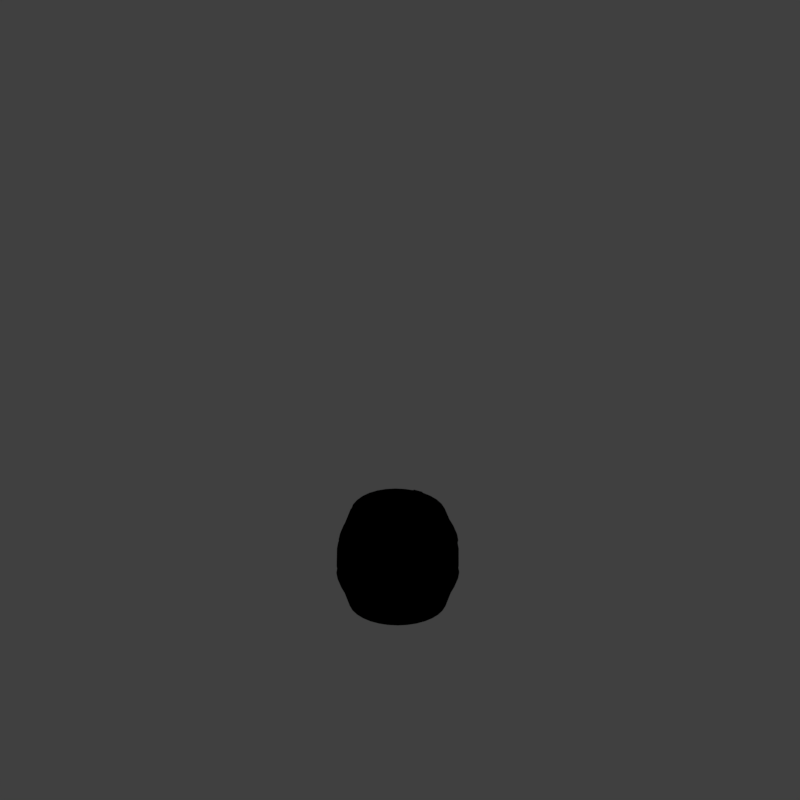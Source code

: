 # Source: tbr1.blend  (saved by Blender 2.79.0; exported with 4.5.12 LTS)
import bpy
from mathutils import Matrix  # noqa: F401  (used for matrix-valued properties, if any)

bpy.ops.wm.read_factory_settings(use_empty=True)
scene = bpy.context.scene
scene.name = 'Scene'

# ---- collections
col_collection_1 = bpy.data.collections.new('Collection 1'); scene.collection.children.link(col_collection_1)

# ---- materials (node trees are filled in below, after node groups)
mat_metal = bpy.data.materials.new('Metal')
mat_metal.alpha_threshold = 0.0
mat_metal.use_transparent_shadow = False
mat_metal.diffuse_color = (0.5382, 0.5382, 0.5382, 1.0)
mat_metal.roughness = 0.5
mat_wood = bpy.data.materials.new('Wood')
mat_wood.alpha_threshold = 0.0
mat_wood.use_transparent_shadow = False
mat_wood.diffuse_color = (1.0, 0.2907, 0.1604, 1.0)
mat_wood.roughness = 0.5
mat_wood.specular_intensity = 0.1

# ---- node groups
ng_auto_smooth = bpy.data.node_groups.new('Auto Smooth', 'GeometryNodeTree')
_s = ng_auto_smooth.interface.new_socket(name='Geometry', in_out='OUTPUT', socket_type='NodeSocketGeometry')
_s = ng_auto_smooth.interface.new_socket(name='Geometry', in_out='INPUT', socket_type='NodeSocketGeometry')
_s = ng_auto_smooth.interface.new_socket(name='Angle', in_out='INPUT', socket_type='NodeSocketFloat')
_s.subtype = 'ANGLE'
_s.min_value = 0.0
_s.max_value = 3.142
ng_auto_smooth.is_modifier = True
_N = ng_auto_smooth.nodes; _L = ng_auto_smooth.links
n0 = _N.new('NodeGroupOutput'); n0.name = 'Group Output'; n0.location = (480, -100)
n1 = _N.new('NodeGroupInput'); n1.name = 'Group Input'; n1.location = (-420, -300)
n2 = _N.new('NodeGroupInput'); n2.name = 'Group Input.001'; n2.location = (-60, -100)
n3 = _N.new('GeometryNodeSetShadeSmooth'); n3.name = 'Set Shade Smooth'; n3.location = (120, -100)
n3.domain = 'EDGE'
n4 = _N.new('GeometryNodeSetShadeSmooth'); n4.name = 'Set Shade Smooth.001'; n4.location = (300, -100)
n5 = _N.new('GeometryNodeInputMeshEdgeAngle'); n5.name = 'Edge Angle'; n5.location = (-420, -220)
n6 = _N.new('GeometryNodeInputEdgeSmooth'); n6.name = 'Is Edge Smooth'; n6.location = (-60, -160)
n7 = _N.new('GeometryNodeInputShadeSmooth'); n7.name = 'Is Face Smooth'; n7.location = (-240, -340)
n8 = _N.new('FunctionNodeBooleanMath'); n8.name = 'Boolean Math'; n8.location = (-60, -220)
n9 = _N.new('FunctionNodeCompare'); n9.name = 'Compare'; n9.location = (-240, -180)
n9.operation = 'LESS_EQUAL'
_L.new(n5.outputs[0], n9.inputs[0])
_L.new(n4.outputs[0], n0.inputs[0])
_L.new(n1.outputs[1], n9.inputs[1])
_L.new(n9.outputs[0], n8.inputs[0])
_L.new(n7.outputs[0], n8.inputs[1])
_L.new(n2.outputs[0], n3.inputs[0])
_L.new(n6.outputs[0], n3.inputs[1])
_L.new(n3.outputs[0], n4.inputs[0])
_L.new(n8.outputs[0], n3.inputs[2])
n0.is_active_output = True

# ---- material node trees

# ---- world
world_world = bpy.data.worlds.new('World'); scene.world = world_world
world_world.color = (0.05088, 0.05088, 0.05088)
world_world.use_sun_shadow = False
world_world.sun_shadow_jitter_overblur = 0.0
world_world.cycles.sampling_method = 'MANUAL'
world_world.light_settings.distance = 0.0

# ---- cameras
cam_camera = bpy.data.cameras.new('Camera')
cam_camera.type = 'ORTHO'
cam_camera.sensor_fit = 'HORIZONTAL'
cam_camera.clip_start = 220.0
cam_camera.clip_end = 340.0
cam_camera.lens = 35.0
cam_camera.sensor_width = 1.0
cam_camera.sensor_height = 18.0
cam_camera.ortho_scale = 8.486
cam_camera.shift_y = 0.25
cam_camera.dof.focus_distance = 0.0
cam_camera.dof.aperture_fstop = 128.0
cam_camera.dof.aperture_blades = 6

# ---- lights
light_lightdome = bpy.data.lights.new('LightDome', 'SUN')
light_lightdome.transmission_factor = 0.0
light_lightdome.angle = 0.1993
light_lightdome.energy = 0.1
light_lightdome.shadow_buffer_clip_start = 0.5
light_lightdome.shadow_soft_size = 0.1
light_lightdome.shadow_cascade_max_distance = 1000.0
light_fillerlight = bpy.data.lights.new('FillerLight', 'SUN')
light_fillerlight.transmission_factor = 0.0
light_fillerlight.angle = 0.1993
light_fillerlight.energy = 0.5
light_fillerlight.shadow_buffer_clip_start = 0.5
light_fillerlight.shadow_soft_size = 0.1
light_fillerlight.shadow_cascade_max_distance = 1000.0
light_mainlight = bpy.data.lights.new('MainLight', 'SUN')
light_mainlight.transmission_factor = 0.0
light_mainlight.angle = 0.9273
light_mainlight.energy = 1.3
light_mainlight.shadow_buffer_clip_start = 0.5
light_mainlight.shadow_soft_size = 0.5
light_mainlight.shadow_cascade_max_distance = 1000.0

# ---- meshes
me_cylinder_002 = bpy.data.meshes.new('Cylinder.002')
me_cylinder_002.from_pydata([(0.2328, 0.01891, 0.9536), (0.2328, 0.01891, 0.9898), (0.247, 0.01751, 0.9536), (0.247, 0.01751, 0.9898), (0.2607, 0.01336, 0.9536), (0.2607, 0.01336, 0.9898), (0.2733, 0.006623, 0.9536), (0.2733, 0.006623, 0.9898), (0.2843, -0.002442, 0.9536), (0.2843, -0.002442, 0.9898), (0.2934, -0.01349, 0.9536), (0.2934, -0.01349, 0.9898), (0.3001, -0.02609, 0.9536), (0.3001, -0.02609, 0.9898), (0.3043, -0.03976, 0.9536), (0.3043, -0.03976, 0.9898), (0.3057, -0.05398, 0.9536), (0.3057, -0.05398, 0.9898), (0.3043, -0.0682, 0.9536), (0.3043, -0.0682, 0.9898), (0.3001, -0.08188, 0.9536), (0.3001, -0.08188, 0.9898), (0.2934, -0.09448, 0.9536), (0.2934, -0.09448, 0.9898), (0.2843, -0.1055, 0.9536), (0.2843, -0.1055, 0.9898), (0.2733, -0.1146, 0.9536), (0.2733, -0.1146, 0.9898), (0.2607, -0.1213, 0.9536), (0.2607, -0.1213, 0.9898), (0.247, -0.1255, 0.9536), (0.247, -0.1255, 0.9898), (0.2328, -0.1269, 0.9536), (0.2328, -0.1269, 0.9898), (0.2186, -0.1255, 0.9536), (0.2186, -0.1255, 0.9898), (0.2049, -0.1213, 0.9536), (0.2049, -0.1213, 0.9898), (0.1923, -0.1146, 0.9536), (0.1923, -0.1146, 0.9898), (0.1813, -0.1055, 0.9536), (0.1813, -0.1055, 0.9898), (0.1722, -0.09448, 0.9536), (0.1722, -0.09448, 0.9898), (0.1655, -0.08188, 0.9536), (0.1655, -0.08188, 0.9898), (0.1613, -0.0682, 0.9536), (0.1613, -0.0682, 0.9898), (0.1599, -0.05398, 0.9536), (0.1599, -0.05398, 0.9898), (0.1613, -0.03976, 0.9536), (0.1613, -0.03976, 0.9898), (0.1655, -0.02609, 0.9536), (0.1655, -0.02609, 0.9898), (0.1722, -0.01349, 0.9536), (0.1722, -0.01349, 0.9898), (0.1813, -0.002442, 0.9536), (0.1813, -0.002442, 0.9898), (0.1923, 0.006623, 0.9536), (0.1923, 0.006623, 0.9898), (0.2049, 0.01336, 0.9536), (0.2049, 0.01336, 0.9898), (0.2186, 0.01751, 0.9536), (0.2186, 0.01751, 0.9898)], [], [(0, 1, 3, 2), (2, 3, 5, 4), (4, 5, 7, 6), (6, 7, 9, 8), (8, 9, 11, 10), (10, 11, 13, 12), (12, 13, 15, 14), (14, 15, 17, 16), (16, 17, 19, 18), (18, 19, 21, 20), (20, 21, 23, 22), (22, 23, 25, 24), (24, 25, 27, 26), (26, 27, 29, 28), (28, 29, 31, 30), (30, 31, 33, 32), (32, 33, 35, 34), (34, 35, 37, 36), (36, 37, 39, 38), (38, 39, 41, 40), (40, 41, 43, 42), (42, 43, 45, 44), (44, 45, 47, 46), (46, 47, 49, 48), (48, 49, 51, 50), (50, 51, 53, 52), (52, 53, 55, 54), (54, 55, 57, 56), (56, 57, 59, 58), (58, 59, 61, 60), (3, 1, 63, 61, 59, 57, 55, 53, 51, 49, 47, 45, 43, 41, 39, 37, 35, 33, 31, 29, 27, 25, 23, 21, 19, 17, 15, 13, 11, 9, 7, 5), (60, 61, 63, 62), (62, 63, 1, 0), (0, 2, 4, 6, 8, 10, 12, 14, 16, 18, 20, 22, 24, 26, 28, 30, 32, 34, 36, 38, 40, 42, 44, 46, 48, 50, 52, 54, 56, 58, 60, 62)])
me_cylinder_002.polygons.foreach_set('use_smooth', [True] * 34)
_uv = me_cylinder_002.uv_layers.new(name='UVMap')
_uv.uv.foreach_set('vector', [0.0, 0.0, 1.0, 0.0, 1.0, 1.0, 0.0, 1.0, 0.0, 0.0, 1.0, 0.0, 1.0, 1.0, 0.0, 1.0, 0.0, 0.0, 1.0, 0.0, 1.0, 1.0, 0.0, 1.0, 0.0, 0.0, 1.0, 0.0, 1.0, 1.0, 0.0, 1.0, 0.0, 0.0, 1.0, 0.0, 1.0, 1.0, 0.0, 1.0, 0.0, 0.0, 1.0, 0.0, 1.0, 1.0, 0.0, 1.0, 0.0, 0.0, 1.0, 0.0, 1.0, 1.0, 0.0, 1.0, 0.0, 0.0, 1.0, 0.0, 1.0, 1.0, 0.0, 1.0, 0.0, 0.0, 1.0, 0.0, 1.0, 1.0, 0.0, 1.0, 0.0, 0.0, 1.0, 0.0, 1.0, 1.0, 0.0, 1.0, 0.0, 0.0, 1.0, 0.0, 1.0, 1.0, 0.0, 1.0, 0.0, 0.0, 1.0, 0.0, 1.0, 1.0, 0.0, 1.0, 0.0, 0.0, 1.0, 0.0, 1.0, 1.0, 0.0, 1.0, 0.0, 0.0, 1.0, 0.0, 1.0, 1.0, 0.0, 1.0, 0.0, 0.0, 1.0, 0.0, 1.0, 1.0, 0.0, 1.0, 0.0, 0.0, 1.0, 0.0, 1.0, 1.0, 0.0, 1.0, 0.0, 0.0, 1.0, 0.0, 1.0, 1.0, 0.0, 1.0, 0.0, 0.0, 1.0, 0.0, 1.0, 1.0, 0.0, 1.0, 0.0, 0.0, 1.0, 0.0, 1.0, 1.0, 0.0, 1.0, 0.0, 0.0, 1.0, 0.0, 1.0, 1.0, 0.0, 1.0, 0.0, 0.0, 1.0, 0.0, 1.0, 1.0, 0.0, 1.0, 0.0, 0.0, 1.0, 0.0, 1.0, 1.0, 0.0, 1.0, 0.0, 0.0, 1.0, 0.0, 1.0, 1.0, 0.0, 1.0, 0.0, 0.0, 1.0, 0.0, 1.0, 1.0, 0.0, 1.0, 0.0, 0.0, 1.0, 0.0, 1.0, 1.0, 0.0, 1.0, 0.0, 0.0, 1.0, 0.0, 1.0, 1.0, 0.0, 1.0, 0.0, 0.0, 1.0, 0.0, 1.0, 1.0, 0.0, 1.0, 0.0, 0.0, 1.0, 0.0, 1.0, 1.0, 0.0, 1.0, 0.0, 0.0, 1.0, 0.0, 1.0, 1.0, 0.0, 1.0, 0.0, 0.0, 1.0, 0.0, 1.0, 1.0, 0.0, 1.0, 0.5, 1.0, 0.5975, 0.9904, 0.6913, 0.9619, 0.7778, 0.9157, 0.8536, 0.8536, 0.9157, 0.7778, 0.9619, 0.6913, 0.9904, 0.5975, 1.0, 0.5, 0.9904, 0.4025, 0.9619, 0.3087, 0.9157, 0.2222, 0.8536, 0.1464, 0.7778, 0.08427, 0.6913, 0.03806, 0.5975, 0.009607, 0.5, 0.0, 0.4025, 0.009607, 0.3087, 0.03806, 0.2222, 0.08427, 0.1464, 0.1464, 0.08426, 0.2222, 0.03806, 0.3087, 0.009607, 0.4025, 0.0, 0.5, 0.009607, 0.5975, 0.03806, 0.6913, 0.08427, 0.7778, 0.1464, 0.8536, 0.2222, 0.9157, 0.3087, 0.9619, 0.4025, 0.9904, 0.0, 0.0, 1.0, 0.0, 1.0, 1.0, 0.0, 1.0, 0.0, 0.0, 1.0, 0.0, 1.0, 1.0, 0.0, 1.0, 0.5, 1.0, 0.5975, 0.9904, 0.6913, 0.9619, 0.7778, 0.9157, 0.8536, 0.8536, 0.9157, 0.7778, 0.9619, 0.6913, 0.9904, 0.5975, 1.0, 0.5, 0.9904, 0.4025, 0.9619, 0.3087, 0.9157, 0.2222, 0.8536, 0.1464, 0.7778, 0.08427, 0.6913, 0.03806, 0.5975, 0.009607, 0.5, 0.0, 0.4025, 0.009607, 0.3087, 0.03806, 0.2222, 0.08427, 0.1464, 0.1464, 0.08426, 0.2222, 0.03806, 0.3087, 0.009607, 0.4025, 0.0, 0.5, 0.009607, 0.5975, 0.03806, 0.6913, 0.08427, 0.7778, 0.1464, 0.8536, 0.2222, 0.9157, 0.3087, 0.9619, 0.4025, 0.9904])
me_cylinder_002.materials.append(mat_metal)
me_cylinder_002.use_remesh_preserve_volume = False
me_cylinder_002.use_remesh_preserve_attributes = False
me_cylinder_002.use_mirror_vertex_groups = False
me_cylinder_002.update()
me_cylinder_001 = bpy.data.meshes.new('Cylinder.001')
me_cylinder_001.from_pydata([(0.02975, 0.6019, -0.1032), (0.1379, 0.5883, -0.1002), (0.2405, 0.5564, -0.09786), (0.3402, 0.5045, -0.09724), (0.4306, 0.4319, -0.09724), (0.5017, 0.3436, -0.09724), (0.5518, 0.2426, -0.09724), (0.5829, 0.1295, -0.09724), (0.5946, 0.009348, -0.09724), (0.5868, -0.1129, -0.09724), (0.5555, -0.2294, -0.09724), (0.5005, -0.3343, -0.09724), (0.4257, -0.4255, -0.09724), (0.3345, -0.5003, -0.09724), (0.2305, -0.5559, -0.09724), (0.119, -0.59, -0.09724), (0.008589, -0.6008, -0.09724), (-0.09926, -0.5883, -0.09724), (-0.2073, -0.5537, -0.09724), (-0.3118, -0.4984, -0.09724), (-0.4097, -0.4246, -0.09724), (-0.4914, -0.3341, -0.09724), (-0.5503, -0.2302, -0.09724), (-0.5869, -0.1174, -0.09724), (-0.6004, -1.305e-05, -0.09724), (-0.5877, 0.1163, -0.09724), (-0.5483, 0.2281, -0.09775), (-0.4828, 0.3339, -0.1001), (-0.398, 0.4288, -0.1032), (-0.3044, 0.5051, -0.1042), (-0.1994, 0.5595, -0.1042), (-0.0846, 0.5919, -0.1042), (0.1068, 0.4728, -0.09937), (0.0168, 0.4812, -0.1004), (0.1921, 0.4457, -0.09767), (0.2725, 0.4041, -0.09724), (0.3449, 0.3457, -0.09724), (0.4021, 0.2748, -0.09724), (0.4439, 0.1917, -0.09724), (0.4687, 0.1013, -0.09724), (0.478, 0.004964, -0.09724), (0.4699, -0.09077, -0.09724), (0.4445, -0.1836, -0.09724), (0.4005, -0.2674, -0.09724), (0.3406, -0.3404, -0.09724), (0.2676, -0.4002, -0.09724), (0.1844, -0.4447, -0.09724), (0.09539, -0.472, -0.09724), (0.00679, -0.4807, -0.09724), (-0.08296, -0.4712, -0.09724), (-0.1691, -0.4435, -0.09724), (-0.2528, -0.3993, -0.09724), (-0.3278, -0.3397, -0.09724), (-0.3923, -0.2673, -0.09724), (-0.4394, -0.1842, -0.09724), (-0.4687, -0.09387, -0.09724), (-0.4793, -0.000169, -0.09724), (-0.4692, 0.09273, -0.09724), (-0.4381, 0.1821, -0.09762), (-0.3861, 0.2663, -0.09929), (-0.3223, 0.3403, -0.1003), (-0.2472, 0.4015, -0.1012), (-0.1638, 0.4454, -0.1012), (-0.07442, 0.4731, -0.1013), (-0.06696, 0.5069, -0.22), (-0.1659, 0.4797, -0.22), (-0.258, 0.4346, -0.22), (-0.3402, 0.3706, -0.2191), (-0.4124, 0.2895, -0.2165), (-0.4678, 0.1976, -0.2141), (-0.5032, 0.1002, -0.2126), (-0.5135, 4.833e-05, -0.2125), (-0.5024, -0.1003, -0.2125), (-0.4711, -0.1967, -0.2125), (-0.4193, -0.2851, -0.2125), (-0.3488, -0.3623, -0.2125), (-0.265, -0.4254, -0.2125), (-0.1746, -0.4726, -0.2125), (-0.08217, -0.5022, -0.2125), (0.01051, -0.5129, -0.2125), (0.1044, -0.5037, -0.2125), (0.1972, -0.4749, -0.2125), (0.2858, -0.4274, -0.2125), (0.3637, -0.3635, -0.2125), (0.4276, -0.2855, -0.2125), (0.4733, -0.1944, -0.2125), (0.4996, -0.09421, -0.2125), (0.5063, 0.01012, -0.2125), (0.4955, 0.1122, -0.2125), (0.4685, 0.2083, -0.2125), (0.4248, 0.2938, -0.2125), (0.3646, 0.3683, -0.2125), (0.2909, 0.4281, -0.2127), (0.21, 0.474, -0.2142), (0.03188, 0.5145, -0.219), (0.1238, 0.5023, -0.2165), (-0.08628, 0.6337, -0.2214), (-0.2095, 0.5994, -0.2214), (-0.3224, 0.5419, -0.2214), (-0.4251, 0.4611, -0.22), (-0.5147, 0.3599, -0.2169), (-0.5863, 0.2462, -0.2139), (-0.6295, 0.1251, -0.2125), (-0.6423, 4.842e-05, -0.2125), (-0.6284, -0.1253, -0.2125), (-0.5896, -0.2459, -0.2125), (-0.5244, -0.3566, -0.2125), (-0.4361, -0.453, -0.2125), (-0.3319, -0.532, -0.2125), (-0.2197, -0.5909, -0.2125), (-0.1048, -0.6279, -0.2125), (0.01165, -0.6412, -0.2125), (0.1292, -0.6298, -0.2125), (0.2461, -0.5937, -0.2125), (0.3572, -0.5343, -0.2125), (0.4546, -0.4544, -0.2125), (0.5345, -0.357, -0.2125), (0.5922, -0.2438, -0.2125), (0.625, -0.1185, -0.2125), (0.6336, 0.01166, -0.2125), (0.6198, 0.1395, -0.2125), (0.5865, 0.2594, -0.2125), (0.5328, 0.3676, -0.2125), (0.4573, 0.4609, -0.2125), (0.3634, 0.5365, -0.2126), (0.2602, 0.5923, -0.214), (0.03712, 0.6426, -0.2199), (0.152, 0.6279, -0.217), (-0.009719, 0.6211, -0.7512), (0.111, 0.6081, -0.7506), (0.2276, 0.5703, -0.7493), (0.3366, 0.5107, -0.7478), (0.4325, 0.4335, -0.7461), (0.5086, 0.343, -0.7422), (0.5647, 0.2401, -0.7373), (0.5994, 0.1263, -0.7357), (0.6113, 0.005808, -0.7373), (0.6, -0.1166, -0.7422), (0.5656, -0.2338, -0.746), (0.5091, -0.3401, -0.7469), (0.4329, -0.4329, -0.7469), (0.3401, -0.5091, -0.7469), (0.2343, -0.5656, -0.7469), (0.1194, -0.6005, -0.7469), (0.0009844, -0.6126, -0.7469), (-0.114, -0.6023, -0.7469), (-0.223, -0.5694, -0.7469), (-0.3269, -0.5135, -0.7469), (-0.4216, -0.4367, -0.7469), (-0.5036, -0.342, -0.7469), (-0.5647, -0.2346, -0.7469), (-0.6005, -0.1194, -0.7469), (-0.6127, -0.0008204, -0.7469), (-0.6032, 0.1149, -0.7469), (-0.5713, 0.2249, -0.7469), (-0.5157, 0.3291, -0.7469), (-0.4386, 0.4235, -0.7469), (-0.3456, 0.5059, -0.7476), (-0.2409, 0.5693, -0.7491), (-0.1278, 0.608, -0.7506), (0.08519, 0.4864, -0.7502), (-0.01084, 0.4967, -0.7505), (0.1807, 0.4565, -0.749), (0.2682, 0.4089, -0.7479), (0.3454, 0.347, -0.7465), (0.4069, 0.2741, -0.7436), (0.452, 0.1904, -0.742), (0.4798, 0.0994, -0.7405), (0.4893, 0.002954, -0.742), (0.4801, -0.09359, -0.7436), (0.4525, -0.1871, -0.7463), (0.4073, -0.2721, -0.7469), (0.3463, -0.3463, -0.7469), (0.2721, -0.4073, -0.7469), (0.1874, -0.4525, -0.7469), (0.09555, -0.4804, -0.7469), (0.0006752, -0.49, -0.7469), (-0.09174, -0.4817, -0.7469), (-0.1817, -0.4544, -0.7469), (-0.2646, -0.4097, -0.7469), (-0.3406, -0.3483, -0.7469), (-0.4034, -0.2734, -0.7469), (-0.4518, -0.1877, -0.7469), (-0.4804, -0.09555, -0.7469), (-0.4901, -0.0005628, -0.7469), (-0.4823, 0.09238, -0.7469), (-0.4554, 0.1827, -0.7469), (-0.411, 0.2659, -0.7469), (-0.3497, 0.3417, -0.747), (-0.2773, 0.4055, -0.7477), (-0.194, 0.4558, -0.7489), (-0.1056, 0.4863, -0.7501), (-0.1007, 0.5174, -0.6311), (-0.2011, 0.4839, -0.6306), (-0.2932, 0.4296, -0.6297), (-0.3759, 0.3597, -0.6295), (-0.442, 0.2789, -0.6295), (-0.4894, 0.1899, -0.6295), (-0.5167, 0.09588, -0.6295), (-0.5245, -0.002343, -0.6295), (-0.513, -0.1022, -0.6295), (-0.4805, -0.2011, -0.6295), (-0.4275, -0.2931, -0.6295), (-0.3576, -0.374, -0.6295), (-0.2765, -0.4396, -0.6295), (-0.1879, -0.4874, -0.6295), (-0.09465, -0.5155, -0.6295), (0.002811, -0.524, -0.6295), (0.1022, -0.5131, -0.6295), (0.2002, -0.4833, -0.6295), (0.2906, -0.4349, -0.6295), (0.3699, -0.3699, -0.6295), (0.4349, -0.2905, -0.6294), (0.483, -0.1987, -0.6272), (0.5124, -0.09824, -0.6233), (0.5221, 0.006338, -0.6191), (0.5119, 0.1093, -0.6176), (0.4823, 0.2065, -0.6191), (0.4343, 0.2944, -0.6233), (0.3698, 0.3714, -0.6272), (0.2914, 0.4359, -0.6296), (0.2003, 0.4862, -0.6307), (0.001112, 0.5284, -0.6315), (0.1037, 0.5175, -0.6311), (-0.1306, 0.6481, -0.6324), (-0.2517, 0.6056, -0.6309), (-0.3665, 0.5375, -0.6297), (-0.4694, 0.4505, -0.6295), (-0.5521, 0.3492, -0.6295), (-0.6112, 0.2384, -0.6295), (-0.6455, 0.1206, -0.6295), (-0.6552, -0.00217, -0.6295), (-0.6413, -0.1276, -0.6295), (-0.6015, -0.2511, -0.6295), (-0.5353, -0.3661, -0.6295), (-0.4482, -0.4671, -0.6295), (-0.3464, -0.5493, -0.6295), (-0.236, -0.6088, -0.6295), (-0.1192, -0.6441, -0.6295), (0.002604, -0.6547, -0.6295), (0.1276, -0.6413, -0.6295), (0.2502, -0.6041, -0.6295), (0.3633, -0.5437, -0.6295), (0.4624, -0.4624, -0.6295), (0.5437, -0.3633, -0.6295), (0.6039, -0.2489, -0.6273), (0.6406, -0.1232, -0.6224), (0.6527, 0.0073, -0.6175), (0.6399, 0.1362, -0.6153), (0.6029, 0.2575, -0.6175), (0.543, 0.3676, -0.6224), (0.4621, 0.4637, -0.6273), (0.3638, 0.5445, -0.6298), (0.2496, 0.6077, -0.631), (-0.003364, 0.6619, -0.6329), (0.1246, 0.6481, -0.6324)], [], [(9, 8, 40, 41), (18, 17, 49, 50), (27, 26, 58, 59), (5, 4, 36, 37), (14, 13, 45, 46), (23, 22, 54, 55), (1, 0, 33, 32), (0, 31, 63, 33), (10, 9, 41, 42), (19, 18, 50, 51), (28, 27, 59, 60), (6, 5, 37, 38), (15, 14, 46, 47), (24, 23, 55, 56), (2, 1, 32, 34), (11, 10, 42, 43), (20, 19, 51, 52), (29, 28, 60, 61), (7, 6, 38, 39), (16, 15, 47, 48), (25, 24, 56, 57), (3, 2, 34, 35), (12, 11, 43, 44), (21, 20, 52, 53), (30, 29, 61, 62), (8, 7, 39, 40), (17, 16, 48, 49), (26, 25, 57, 58), (4, 3, 35, 36), (13, 12, 44, 45), (22, 21, 53, 54), (31, 30, 62, 63), (59, 68, 67, 60), (13, 114, 115, 12), (33, 94, 95, 32), (58, 69, 68, 59), (4, 123, 124, 3), (30, 97, 98, 29), (57, 70, 69, 58), (21, 106, 107, 20), (56, 71, 70, 57), (12, 115, 116, 11), (55, 72, 71, 56), (3, 124, 125, 2), (29, 98, 99, 28), (54, 73, 72, 55), (20, 107, 108, 19), (53, 74, 73, 54), (11, 116, 117, 10), (52, 75, 74, 53), (2, 125, 127, 1), (28, 99, 100, 27), (51, 76, 75, 52), (19, 108, 109, 18), (50, 77, 76, 51), (10, 117, 118, 9), (49, 78, 77, 50), (27, 100, 101, 26), (48, 79, 78, 49), (1, 127, 126, 0), (18, 109, 110, 17), (47, 80, 79, 48), (9, 118, 119, 8), (46, 81, 80, 47), (26, 101, 102, 25), (45, 82, 81, 46), (17, 110, 111, 16), (44, 83, 82, 45), (8, 119, 120, 7), (43, 84, 83, 44), (25, 102, 103, 24), (42, 85, 84, 43), (16, 111, 112, 15), (41, 86, 85, 42), (7, 120, 121, 6), (40, 87, 86, 41), (24, 103, 104, 23), (39, 88, 87, 40), (15, 112, 113, 14), (38, 89, 88, 39), (6, 121, 122, 5), (0, 126, 96, 31), (37, 90, 89, 38), (63, 64, 94, 33), (23, 104, 105, 22), (36, 91, 90, 37), (62, 65, 64, 63), (14, 113, 114, 13), (35, 92, 91, 36), (61, 66, 65, 62), (5, 122, 123, 4), (31, 96, 97, 30), (34, 93, 92, 35), (60, 67, 66, 61), (22, 105, 106, 21), (32, 95, 93, 34), (96, 64, 65, 97), (105, 73, 74, 106), (114, 82, 83, 115), (123, 91, 92, 124), (101, 69, 70, 102), (110, 78, 79, 111), (119, 87, 88, 120), (97, 65, 66, 98), (106, 74, 75, 107), (115, 83, 84, 116), (124, 92, 93, 125), (102, 70, 71, 103), (111, 79, 80, 112), (120, 88, 89, 121), (98, 66, 67, 99), (107, 75, 76, 108), (116, 84, 85, 117), (125, 93, 95, 127), (103, 71, 72, 104), (112, 80, 81, 113), (121, 89, 90, 122), (99, 67, 68, 100), (108, 76, 77, 109), (117, 85, 86, 118), (126, 94, 64, 96), (127, 95, 94, 126), (104, 72, 73, 105), (113, 81, 82, 114), (122, 90, 91, 123), (100, 68, 69, 101), (109, 77, 78, 110), (118, 86, 87, 119), (137, 169, 168, 136), (146, 178, 177, 145), (155, 187, 186, 154), (133, 165, 164, 132), (142, 174, 173, 141), (151, 183, 182, 150), (129, 160, 161, 128), (128, 161, 191, 159), (138, 170, 169, 137), (147, 179, 178, 146), (156, 188, 187, 155), (134, 166, 165, 133), (143, 175, 174, 142), (152, 184, 183, 151), (130, 162, 160, 129), (139, 171, 170, 138), (148, 180, 179, 147), (157, 189, 188, 156), (135, 167, 166, 134), (144, 176, 175, 143), (153, 185, 184, 152), (131, 163, 162, 130), (140, 172, 171, 139), (149, 181, 180, 148), (158, 190, 189, 157), (136, 168, 167, 135), (145, 177, 176, 144), (154, 186, 185, 153), (132, 164, 163, 131), (141, 173, 172, 140), (150, 182, 181, 149), (159, 191, 190, 158), (187, 188, 195, 196), (141, 140, 243, 242), (161, 160, 223, 222), (186, 187, 196, 197), (132, 131, 252, 251), (158, 157, 226, 225), (185, 186, 197, 198), (149, 148, 235, 234), (184, 185, 198, 199), (140, 139, 244, 243), (183, 184, 199, 200), (131, 130, 253, 252), (157, 156, 227, 226), (182, 183, 200, 201), (148, 147, 236, 235), (181, 182, 201, 202), (139, 138, 245, 244), (180, 181, 202, 203), (130, 129, 255, 253), (156, 155, 228, 227), (179, 180, 203, 204), (147, 146, 237, 236), (178, 179, 204, 205), (138, 137, 246, 245), (177, 178, 205, 206), (155, 154, 229, 228), (176, 177, 206, 207), (129, 128, 254, 255), (146, 145, 238, 237), (175, 176, 207, 208), (137, 136, 247, 246), (174, 175, 208, 209), (154, 153, 230, 229), (173, 174, 209, 210), (145, 144, 239, 238), (172, 173, 210, 211), (136, 135, 248, 247), (171, 172, 211, 212), (153, 152, 231, 230), (170, 171, 212, 213), (144, 143, 240, 239), (169, 170, 213, 214), (135, 134, 249, 248), (168, 169, 214, 215), (152, 151, 232, 231), (167, 168, 215, 216), (143, 142, 241, 240), (166, 167, 216, 217), (134, 133, 250, 249), (128, 159, 224, 254), (165, 166, 217, 218), (191, 161, 222, 192), (151, 150, 233, 232), (164, 165, 218, 219), (190, 191, 192, 193), (142, 141, 242, 241), (163, 164, 219, 220), (189, 190, 193, 194), (133, 132, 251, 250), (159, 158, 225, 224), (162, 163, 220, 221), (188, 189, 194, 195), (150, 149, 234, 233), (160, 162, 221, 223), (224, 225, 193, 192), (233, 234, 202, 201), (242, 243, 211, 210), (251, 252, 220, 219), (229, 230, 198, 197), (238, 239, 207, 206), (247, 248, 216, 215), (225, 226, 194, 193), (234, 235, 203, 202), (243, 244, 212, 211), (252, 253, 221, 220), (230, 231, 199, 198), (239, 240, 208, 207), (248, 249, 217, 216), (226, 227, 195, 194), (235, 236, 204, 203), (244, 245, 213, 212), (253, 255, 223, 221), (231, 232, 200, 199), (240, 241, 209, 208), (249, 250, 218, 217), (227, 228, 196, 195), (236, 237, 205, 204), (245, 246, 214, 213), (254, 224, 192, 222), (255, 254, 222, 223), (232, 233, 201, 200), (241, 242, 210, 209), (250, 251, 219, 218), (228, 229, 197, 196), (237, 238, 206, 205), (246, 247, 215, 214)])
me_cylinder_001.polygons.foreach_set('use_smooth', [True] * 256)
_k = set([(32, 33), (32, 34), (33, 63), (34, 35), (35, 36), (36, 37), (37, 38), (38, 39), (39, 40), (40, 41), (41, 42), (42, 43), (43, 44), (44, 45), (45, 46), (46, 47), (47, 48), (48, 49), (49, 50), (50, 51), (51, 52), (52, 53), (53, 54), (54, 55), (55, 56), (56, 57), (57, 58), (58, 59), (59, 60), (60, 61), (61, 62), (62, 63)])
me_cylinder_001.attributes.new('sharp_edge', 'BOOLEAN', 'EDGE').data.foreach_set('value', [ (min(e.vertices), max(e.vertices)) in _k for e in me_cylinder_001.edges])
_uv = me_cylinder_001.uv_layers.new(name='UVMap')
_uv.uv.foreach_set('vector', [2.088, 0.8328, 2.377, 0.8328, 2.351, 0.8328, 2.061, 0.8328, -0.1319, 0.8328, 0.09441, 0.8328, 0.06035, 0.8328, -0.1603, 0.8328, -2.232, 0.8259, -1.984, 0.8316, -1.962, 0.8319, -2.203, 0.8279, 3.214, 0.8328, 3.479, 0.8328, 3.495, 0.8328, 3.221, 0.8328, 0.7785, 0.8328, 1.027, 0.8328, 0.9912, 0.8328, 0.7435, 0.8328, -1.3, 0.8328, -1.072, 0.8328, -1.071, 0.8328, -1.293, 0.8328, 4.249, 0.8257, 4.492, 0.8184, 4.547, 0.8253, 4.292, 0.8277, -3.508, 0.8184, -3.256, 0.816, -3.202, 0.823, -3.453, 0.8253, 1.809, 0.8328, 2.088, 0.8328, 2.061, 0.8328, 1.778, 0.8328, -0.3663, 0.8328, -0.1319, 0.8328, -0.1603, 0.8328, -0.3887, 0.8328, -2.493, 0.8185, -2.232, 0.8259, -2.203, 0.8279, -2.45, 0.8253, 2.947, 0.8328, 3.214, 0.8328, 3.221, 0.8328, 2.937, 0.8328, 0.5378, 0.8328, 0.7785, 0.8328, 0.7435, 0.8328, 0.5056, 0.8328, -1.527, 0.8328, -1.3, 0.8328, -1.293, 0.8328, -1.515, 0.8328, 4.006, 0.8313, 4.249, 0.8257, 4.292, 0.8277, 4.036, 0.8318, 1.542, 0.8328, 1.809, 0.8328, 1.778, 0.8328, 1.508, 0.8328, -0.6067, 0.8328, -0.3663, 0.8328, -0.3887, 0.8328, -0.6174, 0.8328, -2.747, 0.816, -2.493, 0.8185, -2.45, 0.8253, -2.7, 0.8232, 2.666, 0.8328, 2.947, 0.8328, 2.937, 0.8328, 2.649, 0.8328, 0.3125, 0.8328, 0.5378, 0.8328, 0.5056, 0.8328, 0.2828, 0.8328, -1.753, 0.8328, -1.527, 0.8328, -1.515, 0.8328, -1.735, 0.8328, 3.748, 0.8328, 4.006, 0.8313, 4.036, 0.8318, 3.771, 0.8328, 1.282, 0.8328, 1.542, 0.8328, 1.508, 0.8328, 1.246, 0.8328, -0.8426, 0.8328, -0.6067, 0.8328, -0.6174, 0.8328, -0.8468, 0.8328, -2.998, 0.816, -2.747, 0.816, -2.7, 0.8232, -2.949, 0.8232, 2.377, 0.8328, 2.666, 0.8328, 2.649, 0.8328, 2.351, 0.8328, 0.09441, 0.8328, 0.3125, 0.8328, 0.2828, 0.8328, 0.06035, 0.8328, -1.984, 0.8316, -1.753, 0.8328, -1.735, 0.8328, -1.962, 0.8319, 3.479, 0.8328, 3.748, 0.8328, 3.771, 0.8328, 3.495, 0.8328, 1.027, 0.8328, 1.282, 0.8328, 1.246, 0.8328, 0.9912, 0.8328, -1.072, 0.8328, -0.8426, 0.8328, -0.8468, 0.8328, -1.071, 0.8328, -3.256, 0.816, -2.998, 0.816, -2.949, 0.8232, -3.202, 0.823, -2.203, 0.8279, -2.222, 0.544, -2.479, 0.5377, -2.45, 0.8253, 1.027, 0.8328, 1.037, 0.5535, 1.291, 0.5535, 1.282, 0.8328, 4.547, 0.8253, 4.499, 0.5378, 4.255, 0.544, 4.292, 0.8277, -1.962, 0.8319, -1.975, 0.5498, -2.222, 0.544, -2.203, 0.8279, 3.479, 0.8328, 3.479, 0.5535, 3.739, 0.5535, 3.748, 0.8328, -2.998, 0.816, -3.016, 0.5321, -2.763, 0.5321, -2.747, 0.816, -1.735, 0.8328, -1.743, 0.5532, -1.975, 0.5498, -1.962, 0.8319, -0.8426, 0.8328, -0.8413, 0.5535, -0.6025, 0.5535, -0.6067, 0.8328, -1.515, 0.8328, -1.519, 0.5535, -1.743, 0.5532, -1.735, 0.8328, 1.282, 0.8328, 1.291, 0.5535, 1.551, 0.5535, 1.542, 0.8328, -1.293, 0.8328, -1.296, 0.5535, -1.519, 0.5535, -1.515, 0.8328, 3.748, 0.8328, 3.739, 0.5535, 3.99, 0.5499, 4.006, 0.8313, -2.747, 0.816, -2.763, 0.5321, -2.506, 0.5355, -2.493, 0.8185, -1.071, 0.8328, -1.073, 0.5535, -1.296, 0.5535, -1.293, 0.8328, -0.6067, 0.8328, -0.6025, 0.5535, -0.3606, 0.5535, -0.3663, 0.8328, -0.8468, 0.8328, -0.8462, 0.5535, -1.073, 0.5535, -1.071, 0.8328, 1.542, 0.8328, 1.551, 0.5535, 1.818, 0.5535, 1.809, 0.8328, -0.6174, 0.8328, -0.6129, 0.5535, -0.8462, 0.5535, -0.8468, 0.8328, 4.006, 0.8313, 3.99, 0.5499, 4.231, 0.5428, 4.249, 0.8257, -2.493, 0.8185, -2.506, 0.5355, -2.245, 0.5429, -2.232, 0.8259, -0.3887, 0.8328, -0.3758, 0.5535, -0.6129, 0.5535, -0.6174, 0.8328, -0.3663, 0.8328, -0.3606, 0.5535, -0.1237, 0.5535, -0.1319, 0.8328, -0.1603, 0.8328, -0.1421, 0.5535, -0.3758, 0.5535, -0.3887, 0.8328, 1.809, 0.8328, 1.818, 0.5535, 2.097, 0.5535, 2.088, 0.8328, 0.06035, 0.8328, 0.08217, 0.5535, -0.1421, 0.5535, -0.1603, 0.8328, -2.232, 0.8259, -2.245, 0.5429, -1.994, 0.5502, -1.984, 0.8316, 0.2828, 0.8328, 0.2996, 0.5535, 0.08217, 0.5535, 0.06035, 0.8328, 4.249, 0.8257, 4.231, 0.5428, 4.472, 0.5356, 4.492, 0.8184, -0.1319, 0.8328, -0.1237, 0.5535, 0.1033, 0.5535, 0.09441, 0.8328, 0.5056, 0.8328, 0.5219, 0.5535, 0.2996, 0.5535, 0.2828, 0.8328, 2.088, 0.8328, 2.097, 0.5535, 2.385, 0.5535, 2.377, 0.8328, 0.7435, 0.8328, 0.7553, 0.5535, 0.5219, 0.5535, 0.5056, 0.8328, -1.984, 0.8316, -1.994, 0.5502, -1.758, 0.5535, -1.753, 0.8328, 0.9912, 0.8328, 1.003, 0.5535, 0.7553, 0.5535, 0.7435, 0.8328, 0.09441, 0.8328, 0.1033, 0.5535, 0.3248, 0.5535, 0.3125, 0.8328, 1.246, 0.8328, 1.257, 0.5535, 1.003, 0.5535, 0.9912, 0.8328, 2.377, 0.8328, 2.385, 0.5535, 2.673, 0.5535, 2.666, 0.8328, 1.508, 0.8328, 1.519, 0.5535, 1.257, 0.5535, 1.246, 0.8328, -1.753, 0.8328, -1.758, 0.5535, -1.53, 0.5535, -1.527, 0.8328, 1.778, 0.8328, 1.791, 0.5535, 1.519, 0.5535, 1.508, 0.8328, 0.3125, 0.8328, 0.3248, 0.5535, 0.5502, 0.5535, 0.5378, 0.8328, 2.061, 0.8328, 2.075, 0.5535, 1.791, 0.5535, 1.778, 0.8328, 2.666, 0.8328, 2.673, 0.5535, 2.95, 0.5535, 2.947, 0.8328, 2.351, 0.8328, 2.371, 0.5535, 2.075, 0.5535, 2.061, 0.8328, -1.527, 0.8328, -1.53, 0.5535, -1.302, 0.5535, -1.3, 0.8328, 2.649, 0.8328, 2.666, 0.5535, 2.371, 0.5535, 2.351, 0.8328, 0.5378, 0.8328, 0.5502, 0.5535, 0.7874, 0.5535, 0.7785, 0.8328, 2.937, 0.8328, 2.953, 0.5535, 2.666, 0.5535, 2.649, 0.8328, 2.947, 0.8328, 2.95, 0.5535, 3.217, 0.5535, 3.214, 0.8328, -3.508, 0.8184, -3.528, 0.5356, -3.274, 0.5321, -3.256, 0.816, 3.221, 0.8328, 3.226, 0.5535, 2.953, 0.5535, 2.937, 0.8328, -3.202, 0.823, -3.245, 0.5355, -3.501, 0.5378, -3.453, 0.8253, -1.3, 0.8328, -1.302, 0.5535, -1.074, 0.5535, -1.072, 0.8328, 3.495, 0.8328, 3.496, 0.5535, 3.226, 0.5535, 3.221, 0.8328, -2.949, 0.8232, -2.985, 0.5355, -3.245, 0.5355, -3.202, 0.823, 0.7785, 0.8328, 0.7874, 0.5535, 1.037, 0.5535, 1.027, 0.8328, 3.771, 0.8328, 3.759, 0.5531, 3.496, 0.5535, 3.495, 0.8328, -2.7, 0.8232, -2.732, 0.5355, -2.985, 0.5355, -2.949, 0.8232, 3.214, 0.8328, 3.217, 0.5535, 3.479, 0.5535, 3.479, 0.8328, -3.256, 0.816, -3.274, 0.5321, -3.016, 0.5321, -2.998, 0.816, 4.036, 0.8318, 4.012, 0.5496, 3.759, 0.5531, 3.771, 0.8328, -2.45, 0.8253, -2.479, 0.5377, -2.732, 0.5355, -2.7, 0.8232, -1.072, 0.8328, -1.074, 0.5535, -0.8413, 0.5535, -0.8426, 0.8328, 4.292, 0.8277, 4.255, 0.544, 4.012, 0.5496, 4.036, 0.8318, -3.274, 0.5321, -3.245, 0.5355, -2.985, 0.5355, -3.016, 0.5321, -1.074, 0.5535, -1.073, 0.5535, -0.8462, 0.5535, -0.8413, 0.5535, 1.037, 0.5535, 1.003, 0.5535, 1.257, 0.5535, 1.291, 0.5535, 3.479, 0.5535, 3.496, 0.5535, 3.759, 0.5531, 3.739, 0.5535, -1.994, 0.5502, -1.975, 0.5498, -1.743, 0.5532, -1.758, 0.5535, 0.1033, 0.5535, 0.08217, 0.5535, 0.2996, 0.5535, 0.3248, 0.5535, 2.385, 0.5535, 2.371, 0.5535, 2.666, 0.5535, 2.673, 0.5535, -3.016, 0.5321, -2.985, 0.5355, -2.732, 0.5355, -2.763, 0.5321, -0.8413, 0.5535, -0.8462, 0.5535, -0.6129, 0.5535, -0.6025, 0.5535, 1.291, 0.5535, 1.257, 0.5535, 1.519, 0.5535, 1.551, 0.5535, 3.739, 0.5535, 3.759, 0.5531, 4.012, 0.5496, 3.99, 0.5499, -1.758, 0.5535, -1.743, 0.5532, -1.519, 0.5535, -1.53, 0.5535, 0.3248, 0.5535, 0.2996, 0.5535, 0.5219, 0.5535, 0.5502, 0.5535, 2.673, 0.5535, 2.666, 0.5535, 2.953, 0.5535, 2.95, 0.5535, -2.763, 0.5321, -2.732, 0.5355, -2.479, 0.5377, -2.506, 0.5355, -0.6025, 0.5535, -0.6129, 0.5535, -0.3758, 0.5535, -0.3606, 0.5535, 1.551, 0.5535, 1.519, 0.5535, 1.791, 0.5535, 1.818, 0.5535, 3.99, 0.5499, 4.012, 0.5496, 4.255, 0.544, 4.231, 0.5428, -1.53, 0.5535, -1.519, 0.5535, -1.296, 0.5535, -1.302, 0.5535, 0.5502, 0.5535, 0.5219, 0.5535, 0.7553, 0.5535, 0.7874, 0.5535, 2.95, 0.5535, 2.953, 0.5535, 3.226, 0.5535, 3.217, 0.5535, -2.506, 0.5355, -2.479, 0.5377, -2.222, 0.544, -2.245, 0.5429, -0.3606, 0.5535, -0.3758, 0.5535, -0.1421, 0.5535, -0.1237, 0.5535, 1.818, 0.5535, 1.791, 0.5535, 2.075, 0.5535, 2.097, 0.5535, -3.528, 0.5356, -3.501, 0.5378, -3.245, 0.5355, -3.274, 0.5321, 4.231, 0.5428, 4.255, 0.544, 4.499, 0.5378, 4.472, 0.5356, -1.302, 0.5535, -1.296, 0.5535, -1.073, 0.5535, -1.074, 0.5535, 0.7874, 0.5535, 0.7553, 0.5535, 1.003, 0.5535, 1.037, 0.5535, 3.217, 0.5535, 3.226, 0.5535, 3.496, 0.5535, 3.479, 0.5535, -2.245, 0.5429, -2.222, 0.544, -1.975, 0.5498, -1.994, 0.5502, -0.1237, 0.5535, -0.1421, 0.5535, 0.08217, 0.5535, 0.1033, 0.5535, 2.097, 0.5535, 2.075, 0.5535, 2.371, 0.5535, 2.385, 0.5535, 1.991, 0.1171, 1.965, 0.1137, 2.251, 0.1176, 2.275, 0.1288, -0.2424, 0.1061, -0.2715, 0.1061, -0.0491, 0.1061, -0.02234, 0.1061, -2.285, 0.1061, -2.267, 0.1061, -2.044, 0.1061, -2.058, 0.1061, 3.109, 0.1171, 3.116, 0.1137, 3.403, 0.107, 3.385, 0.1079, 0.684, 0.1061, 0.649, 0.1061, 0.8967, 0.1061, 0.9329, 0.1061, -1.396, 0.1061, -1.39, 0.1061, -1.169, 0.1061, -1.17, 0.1061, 4.22, 0.09718, 4.264, 0.09819, 4.524, 0.09728, 4.481, 0.09577, -3.519, 0.09577, -3.476, 0.09728, -3.226, 0.09834, -3.27, 0.09724, 1.715, 0.1081, 1.684, 0.1074, 1.965, 0.1137, 1.991, 0.1171, -0.4686, 0.1061, -0.492, 0.1061, -0.2715, 0.1061, -0.2424, 0.1061, -2.525, 0.1061, -2.502, 0.1058, -2.267, 0.1061, -2.285, 0.1061, 2.835, 0.1288, 2.829, 0.1176, 3.116, 0.1137, 3.109, 0.1171, 0.4403, 0.1061, 0.4078, 0.1061, 0.649, 0.1061, 0.684, 0.1061, -1.62, 0.1061, -1.609, 0.1061, -1.39, 0.1061, -1.396, 0.1061, 3.95, 0.1003, 3.984, 0.1009, 4.264, 0.09819, 4.22, 0.09718, 1.448, 0.1061, 1.413, 0.1061, 1.684, 0.1074, 1.715, 0.1081, -0.7008, 0.1061, -0.7186, 0.1061, -0.492, 0.1061, -0.4686, 0.1061, -2.774, 0.1042, -2.741, 0.104, -2.502, 0.1058, -2.525, 0.1061, 2.557, 0.1327, 2.542, 0.1211, 2.829, 0.1176, 2.835, 0.1288, 0.2033, 0.1061, 0.1738, 0.1061, 0.4078, 0.1061, 0.4403, 0.1061, -1.839, 0.1061, -1.824, 0.1061, -1.609, 0.1061, -1.62, 0.1061, 3.669, 0.1037, 3.696, 0.1036, 3.984, 0.1009, 3.95, 0.1003, 1.187, 0.1061, 1.151, 0.1061, 1.413, 0.1061, 1.448, 0.1061, -0.9376, 0.1061, -0.9437, 0.1061, -0.7186, 0.1061, -0.7008, 0.1061, -3.023, 0.1006, -2.986, 0.1012, -2.741, 0.104, -2.774, 0.1042, 2.275, 0.1288, 2.251, 0.1176, 2.542, 0.1211, 2.557, 0.1327, -0.02234, 0.1061, -0.0491, 0.1061, 0.1738, 0.1061, 0.2033, 0.1061, -2.058, 0.1061, -2.044, 0.1061, -1.824, 0.1061, -1.839, 0.1061, 3.385, 0.1079, 3.403, 0.107, 3.696, 0.1036, 3.669, 0.1037, 0.9329, 0.1061, 0.8967, 0.1061, 1.151, 0.1061, 1.187, 0.1061, -1.17, 0.1061, -1.169, 0.1061, -0.9437, 0.1061, -0.9376, 0.1061, -3.27, 0.09724, -3.226, 0.09834, -2.986, 0.1012, -3.023, 0.1006, -2.267, 0.1061, -2.502, 0.1058, -2.498, 0.3854, -2.262, 0.3854, 0.9329, 0.1061, 1.187, 0.1061, 1.196, 0.3854, 0.9421, 0.3854, 4.524, 0.09728, 4.264, 0.09819, 4.22, 0.3817, 4.482, 0.3808, -2.044, 0.1061, -2.267, 0.1061, -2.262, 0.3854, -2.037, 0.3854, 3.385, 0.1079, 3.669, 0.1037, 3.654, 0.3847, 3.381, 0.3907, -3.023, 0.1006, -2.774, 0.1042, -2.783, 0.385, -3.039, 0.3822, -1.824, 0.1061, -2.044, 0.1061, -2.037, 0.3854, -1.823, 0.3854, -0.9376, 0.1061, -0.7008, 0.1061, -0.6944, 0.3854, -0.9325, 0.3854, -1.609, 0.1061, -1.824, 0.1061, -1.823, 0.3854, -1.609, 0.3854, 1.187, 0.1061, 1.448, 0.1061, 1.456, 0.3854, 1.196, 0.3854, -1.39, 0.1061, -1.609, 0.1061, -1.609, 0.3854, -1.391, 0.3854, 3.669, 0.1037, 3.95, 0.1003, 3.929, 0.382, 3.654, 0.3847, -2.774, 0.1042, -2.525, 0.1061, -2.529, 0.3854, -2.783, 0.385, -1.169, 0.1061, -1.39, 0.1061, -1.391, 0.3854, -1.166, 0.3854, -0.7008, 0.1061, -0.4686, 0.1061, -0.4594, 0.3854, -0.6944, 0.3854, -0.9437, 0.1061, -1.169, 0.1061, -1.166, 0.3854, -0.9362, 0.3854, 1.448, 0.1061, 1.715, 0.1081, 1.724, 0.3907, 1.456, 0.3854, -0.7186, 0.1061, -0.9437, 0.1061, -0.9362, 0.3854, -0.7028, 0.3854, 3.95, 0.1003, 4.22, 0.09718, 4.199, 0.3785, 3.929, 0.382, -2.525, 0.1061, -2.285, 0.1061, -2.287, 0.3854, -2.529, 0.3854, -0.492, 0.1061, -0.7186, 0.1061, -0.7028, 0.3854, -0.4735, 0.3854, -0.4686, 0.1061, -0.2424, 0.1061, -0.2329, 0.3854, -0.4594, 0.3854, -0.2715, 0.1061, -0.492, 0.1061, -0.4735, 0.3854, -0.2506, 0.3854, 1.715, 0.1081, 1.991, 0.1171, 2.0, 0.4023, 1.724, 0.3907, -0.0491, 0.1061, -0.2715, 0.1061, -0.2506, 0.3854, -0.03324, 0.3854, -2.285, 0.1061, -2.058, 0.1061, -2.06, 0.3854, -2.287, 0.3854, 0.1738, 0.1061, -0.0491, 0.1061, -0.03324, 0.3854, 0.188, 0.3854, 4.22, 0.09718, 4.481, 0.09577, 4.458, 0.3773, 4.199, 0.3785, -0.2424, 0.1061, -0.02234, 0.1061, -0.01087, 0.3854, -0.2329, 0.3854, 0.4078, 0.1061, 0.1738, 0.1061, 0.188, 0.3854, 0.4184, 0.3854, 1.991, 0.1171, 2.275, 0.1288, 2.281, 0.414, 2.0, 0.4023, 0.649, 0.1061, 0.4078, 0.1061, 0.4184, 0.3854, 0.6601, 0.3854, -2.058, 0.1061, -1.839, 0.1061, -1.84, 0.3854, -2.06, 0.3854, 0.8967, 0.1061, 0.649, 0.1061, 0.6601, 0.3854, 0.9082, 0.3854, -0.02234, 0.1061, 0.2033, 0.1061, 0.2138, 0.3854, -0.01087, 0.3854, 1.151, 0.1061, 0.8967, 0.1061, 0.9082, 0.3854, 1.163, 0.3854, 2.275, 0.1288, 2.557, 0.1327, 2.562, 0.4193, 2.281, 0.414, 1.413, 0.1061, 1.151, 0.1061, 1.163, 0.3854, 1.425, 0.3857, -1.839, 0.1061, -1.62, 0.1061, -1.621, 0.3854, -1.84, 0.3854, 1.684, 0.1074, 1.413, 0.1061, 1.425, 0.3857, 1.696, 0.3911, 0.2033, 0.1061, 0.4403, 0.1061, 0.4487, 0.3854, 0.2138, 0.3854, 1.965, 0.1137, 1.684, 0.1074, 1.696, 0.3911, 1.978, 0.4003, 2.557, 0.1327, 2.835, 0.1288, 2.838, 0.414, 2.562, 0.4193, 2.251, 0.1176, 1.965, 0.1137, 1.978, 0.4003, 2.266, 0.4102, -1.62, 0.1061, -1.396, 0.1061, -1.397, 0.3854, -1.621, 0.3854, 2.542, 0.1211, 2.251, 0.1176, 2.266, 0.4102, 2.554, 0.4138, 0.4403, 0.1061, 0.684, 0.1061, 0.6929, 0.3854, 0.4487, 0.3854, 2.829, 0.1176, 2.542, 0.1211, 2.554, 0.4138, 2.838, 0.4102, 2.835, 0.1288, 3.109, 0.1171, 3.11, 0.4023, 2.838, 0.414, -3.519, 0.09577, -3.27, 0.09724, -3.289, 0.3785, -3.542, 0.3773, 3.116, 0.1137, 2.829, 0.1176, 2.838, 0.4102, 3.118, 0.4003, -3.226, 0.09834, -3.476, 0.09728, -3.518, 0.3808, -3.264, 0.3816, -1.396, 0.1061, -1.17, 0.1061, -1.168, 0.3854, -1.397, 0.3854, 3.403, 0.107, 3.116, 0.1137, 3.118, 0.4003, 3.397, 0.3911, -2.986, 0.1012, -3.226, 0.09834, -3.264, 0.3816, -3.006, 0.3829, 0.684, 0.1061, 0.9329, 0.1061, 0.9421, 0.3854, 0.6929, 0.3854, 3.696, 0.1036, 3.403, 0.107, 3.397, 0.3911, 3.676, 0.3852, -2.741, 0.104, -2.986, 0.1012, -3.006, 0.3829, -2.751, 0.385, 3.109, 0.1171, 3.385, 0.1079, 3.381, 0.3907, 3.11, 0.4023, -3.27, 0.09724, -3.023, 0.1006, -3.039, 0.3822, -3.289, 0.3785, 3.984, 0.1009, 3.696, 0.1036, 3.676, 0.3852, 3.955, 0.3828, -2.502, 0.1058, -2.741, 0.104, -2.751, 0.385, -2.498, 0.3854, -1.17, 0.1061, -0.9376, 0.1061, -0.9325, 0.3854, -1.168, 0.3854, 4.264, 0.09819, 3.984, 0.1009, 3.955, 0.3828, 4.22, 0.3817, -3.289, 0.3785, -3.039, 0.3822, -3.006, 0.3829, -3.264, 0.3816, -1.168, 0.3854, -0.9325, 0.3854, -0.9362, 0.3854, -1.166, 0.3854, 0.9421, 0.3854, 1.196, 0.3854, 1.163, 0.3854, 0.9082, 0.3854, 3.381, 0.3907, 3.654, 0.3847, 3.676, 0.3852, 3.397, 0.3911, -2.06, 0.3854, -1.84, 0.3854, -1.823, 0.3854, -2.037, 0.3854, -0.01087, 0.3854, 0.2138, 0.3854, 0.188, 0.3854, -0.03324, 0.3854, 2.281, 0.414, 2.562, 0.4193, 2.554, 0.4138, 2.266, 0.4102, -3.039, 0.3822, -2.783, 0.385, -2.751, 0.385, -3.006, 0.3829, -0.9325, 0.3854, -0.6944, 0.3854, -0.7028, 0.3854, -0.9362, 0.3854, 1.196, 0.3854, 1.456, 0.3854, 1.425, 0.3857, 1.163, 0.3854, 3.654, 0.3847, 3.929, 0.382, 3.955, 0.3828, 3.676, 0.3852, -1.84, 0.3854, -1.621, 0.3854, -1.609, 0.3854, -1.823, 0.3854, 0.2138, 0.3854, 0.4487, 0.3854, 0.4184, 0.3854, 0.188, 0.3854, 2.562, 0.4193, 2.838, 0.414, 2.838, 0.4102, 2.554, 0.4138, -2.783, 0.385, -2.529, 0.3854, -2.498, 0.3854, -2.751, 0.385, -0.6944, 0.3854, -0.4594, 0.3854, -0.4735, 0.3854, -0.7028, 0.3854, 1.456, 0.3854, 1.724, 0.3907, 1.696, 0.3911, 1.425, 0.3857, 3.929, 0.382, 4.199, 0.3785, 4.22, 0.3817, 3.955, 0.3828, -1.621, 0.3854, -1.397, 0.3854, -1.391, 0.3854, -1.609, 0.3854, 0.4487, 0.3854, 0.6929, 0.3854, 0.6601, 0.3854, 0.4184, 0.3854, 2.838, 0.414, 3.11, 0.4023, 3.118, 0.4003, 2.838, 0.4102, -2.529, 0.3854, -2.287, 0.3854, -2.262, 0.3854, -2.498, 0.3854, -0.4594, 0.3854, -0.2329, 0.3854, -0.2506, 0.3854, -0.4735, 0.3854, 1.724, 0.3907, 2.0, 0.4023, 1.978, 0.4003, 1.696, 0.3911, -3.542, 0.3773, -3.289, 0.3785, -3.264, 0.3816, -3.518, 0.3808, 4.199, 0.3785, 4.458, 0.3773, 4.482, 0.3808, 4.22, 0.3817, -1.397, 0.3854, -1.168, 0.3854, -1.166, 0.3854, -1.391, 0.3854, 0.6929, 0.3854, 0.9421, 0.3854, 0.9082, 0.3854, 0.6601, 0.3854, 3.11, 0.4023, 3.381, 0.3907, 3.397, 0.3911, 3.118, 0.4003, -2.287, 0.3854, -2.06, 0.3854, -2.037, 0.3854, -2.262, 0.3854, -0.2329, 0.3854, -0.01087, 0.3854, -0.03324, 0.3854, -0.2506, 0.3854, 2.0, 0.4023, 2.281, 0.414, 2.266, 0.4102, 1.978, 0.4003])
me_cylinder_001.materials.append(mat_metal)
me_cylinder_001.use_remesh_preserve_volume = False
me_cylinder_001.use_remesh_preserve_attributes = False
me_cylinder_001.use_mirror_vertex_groups = False
me_cylinder_001.update()
me_cylinder = bpy.data.meshes.new('Cylinder')
me_cylinder.from_pydata([(1.153e-08, 0.5184, -1.0), (7.27e-06, 0.5258, 0.1286), (0.1011, 0.5084, -1.0), (0.09786, 0.5225, 0.1286), (0.1984, 0.4789, -1.0), (0.1924, 0.4988, 0.1286), (0.288, 0.431, -1.0), (0.2802, 0.4548, 0.1286), (0.3666, 0.3666, -1.0), (0.3581, 0.3919, 0.1286), (0.431, 0.288, -1.0), (0.4226, 0.3133, 0.1286), (0.4789, 0.1984, -1.0), (0.4705, 0.2237, 0.1286), (0.5084, 0.1011, -1.0), (0.5004, 0.1252, 0.1286), (0.5184, 7.969e-08, -1.0), (0.5115, 0.02094, 0.1286), (0.5084, -0.1011, -1.0), (0.503, -0.08388, 0.1286), (0.4789, -0.1984, -1.0), (0.4752, -0.1846, 0.1286), (0.431, -0.288, -1.0), (0.429, -0.2769, 0.1286), (0.3666, -0.3666, -1.0), (0.3657, -0.3568, 0.1286), (0.288, -0.431, -1.0), (0.2901, -0.4224, 0.1231), (0.1984, -0.4789, -1.0), (0.2007, -0.4695, 0.1231), (0.1011, -0.5084, -1.0), (0.1012, -0.4972, 0.1286), (-1.574e-07, -0.5184, -1.0), (0.001826, -0.5074, 0.1286), (-0.1011, -0.5084, -1.0), (-0.09554, -0.498, 0.1286), (-0.1984, -0.4789, -1.0), (-0.1881, -0.4692, 0.1286), (-0.288, -0.431, -1.0), (-0.2731, -0.4225, 0.1286), (-0.3666, -0.3666, -1.0), (-0.348, -0.3602, 0.1286), (-0.431, -0.288, -1.0), (-0.4105, -0.2845, 0.1286), (-0.4789, -0.1984, -1.0), (-0.4585, -0.1981, 0.1286), (-0.5084, -0.1011, -1.0), (-0.4897, -0.1041, 0.1286), (-0.5184, 5.411e-07, -1.0), (-0.5024, -0.005636, 0.1286), (-0.5084, 0.1011, -1.0), (-0.4955, 0.0937, 0.1286), (-0.4789, 0.1984, -1.0), (-0.4688, 0.1901, 0.1286), (-0.431, 0.288, -1.0), (-0.4224, 0.2795, 0.1286), (-0.3666, 0.3666, -1.0), (-0.3581, 0.3581, 0.1286), (-0.288, 0.431, -1.0), (-0.2802, 0.4236, 0.1286), (-0.1984, 0.4789, -1.0), (-0.1924, 0.4747, 0.1286), (-0.1011, 0.5084, -1.0), (-0.09783, 0.5093, 0.1286), (5.667e-09, 0.5843, -0.7965), (0.0, 0.648, -0.5486), (-2.17e-07, 0.6481, -0.3228), (-4.193e-06, 0.5875, -0.07494), (0.1114, 0.5819, -0.07494), (0.1258, 0.6375, -0.3228), (0.1264, 0.6355, -0.5486), (0.114, 0.5731, -0.7965), (0.2188, 0.5542, -0.07494), (0.2461, 0.6043, -0.3228), (0.248, 0.5987, -0.5486), (0.2236, 0.5398, -0.7965), (0.3182, 0.5051, -0.07494), (0.3577, 0.5456, -0.3228), (0.36, 0.5389, -0.5486), (0.3246, 0.4858, -0.7965), (0.4064, 0.4335, -0.07494), (0.4555, 0.4662, -0.3228), (0.4581, 0.4586, -0.5486), (0.4132, 0.4132, -0.7965), (0.4791, 0.3449, -0.07494), (0.5361, 0.368, -0.3228), (0.5387, 0.3604, -0.5486), (0.4858, 0.3246, -0.7965), (0.5331, 0.2439, -0.07494), (0.596, 0.256, -0.3228), (0.5985, 0.2484, -0.5486), (0.5398, 0.2236, -0.7965), (0.5667, 0.1332, -0.07494), (0.6333, 0.1332, -0.3228), (0.6355, 0.1265, -0.5486), (0.5731, 0.114, -0.7965), (0.5795, 0.01439, -0.07494), (0.6461, 0.005609, -0.3228), (0.648, 1.281e-06, -0.5486), (0.5843, 6.404e-08, -0.7965), (0.57, -0.1047, -0.07494), (0.6349, -0.1245, -0.3228), (0.6355, -0.1264, -0.5486), (0.5731, -0.114, -0.7965), (0.5383, -0.2183, -0.07494), (0.5986, -0.2479, -0.3228), (0.5987, -0.248, -0.5486), (0.5398, -0.2236, -0.7965), (0.4854, -0.3212, -0.07494), (0.5388, -0.36, -0.3228), (0.5388, -0.36, -0.5486), (0.4858, -0.3246, -0.7965), (0.4132, -0.4091, -0.07494), (0.4582, -0.4573, -0.3228), (0.4582, -0.4582, -0.5486), (0.4132, -0.4132, -0.7965), (0.3246, -0.4795, -0.07494), (0.36, -0.5363, -0.3228), (0.36, -0.5388, -0.5486), (0.3246, -0.4858, -0.7965), (0.2236, -0.5313, -0.07494), (0.248, -0.5957, -0.3228), (0.248, -0.5986, -0.5486), (0.2236, -0.5398, -0.7965), (0.114, -0.5641, -0.07494), (0.1264, -0.632, -0.3228), (0.1264, -0.6354, -0.5486), (0.114, -0.5731, -0.7965), (-1.845e-07, -0.5753, -0.07494), (-2.111e-07, -0.6444, -0.3228), (-2.111e-07, -0.6478, -0.5486), (-1.847e-07, -0.5843, -0.7965), (-0.1131, -0.5642, -0.07494), (-0.1264, -0.632, -0.3228), (-0.1264, -0.6354, -0.5486), (-0.114, -0.5731, -0.7965), (-0.2196, -0.5314, -0.07494), (-0.248, -0.5951, -0.3228), (-0.248, -0.5985, -0.5486), (-0.2236, -0.5398, -0.7965), (-0.3161, -0.4785, -0.07494), (-0.3587, -0.536, -0.3228), (-0.36, -0.5387, -0.5486), (-0.3246, -0.4858, -0.7965), (-0.4, -0.4087, -0.07494), (-0.4561, -0.456, -0.3228), (-0.4582, -0.4582, -0.5486), (-0.4132, -0.4132, -0.7965), (-0.4716, -0.3225, -0.07494), (-0.5359, -0.3596, -0.3228), (-0.5388, -0.36, -0.5486), (-0.4858, -0.3246, -0.7965), (-0.5262, -0.2238, -0.07494), (-0.5966, -0.2482, -0.3228), (-0.5987, -0.248, -0.5486), (-0.5398, -0.2236, -0.7965), (-0.5629, -0.1162, -0.07494), (-0.6342, -0.1266, -0.3228), (-0.6355, -0.1264, -0.5486), (-0.5731, -0.114, -0.7965), (-0.577, -0.003702, -0.07494), (-0.6474, -0.0006422, -0.3228), (-0.648, 6.257e-07, -0.5486), (-0.5843, 5.841e-07, -0.7965), (-0.5672, 0.109, -0.07494), (-0.6337, 0.1245, -0.3228), (-0.6355, 0.1264, -0.5486), (-0.5731, 0.114, -0.7965), (-0.5334, 0.2172, -0.07494), (-0.5964, 0.2457, -0.3228), (-0.5986, 0.2479, -0.5486), (-0.5398, 0.2236, -0.7965), (-0.4791, 0.3179, -0.07494), (-0.5361, 0.3573, -0.3228), (-0.5387, 0.3599, -0.5486), (-0.4858, 0.3246, -0.7965), (-0.4064, 0.4064, -0.07494), (-0.4555, 0.4555, -0.3228), (-0.4581, 0.4581, -0.5486), (-0.4132, 0.4132, -0.7965), (-0.3182, 0.4794, -0.07494), (-0.3577, 0.5365, -0.3228), (-0.36, 0.5388, -0.5486), (-0.3246, 0.4858, -0.7965), (-0.2188, 0.5351, -0.07494), (-0.2461, 0.5968, -0.3228), (-0.248, 0.5987, -0.5486), (-0.2236, 0.5398, -0.7965), (-0.1114, 0.5714, -0.07494), (-0.1258, 0.6349, -0.3228), (-0.1264, 0.6355, -0.5486), (-0.114, 0.5731, -0.7965), (0.09059, 0.4854, 0.1286), (-9.61e-05, 0.4884, 0.1286), (0.178, 0.4637, 0.1286), (0.2589, 0.4238, 0.1286), (0.3307, 0.3657, 0.1286), (0.3903, 0.293, 0.1286), (0.4347, 0.2099, 0.1286), (0.4625, 0.1187, 0.1286), (0.4728, 0.02221, 0.1286), (0.465, -0.07443, 0.1286), (0.4392, -0.1674, 0.1286), (0.3964, -0.253, 0.1286), (0.338, -0.3279, 0.1286), (0.2686, -0.3903, 0.1231), (0.1862, -0.4351, 0.1231), (0.09467, -0.4611, 0.1286), (0.003646, -0.4708, 0.1286), (-0.08624, -0.4621, 0.1286), (-0.172, -0.4354, 0.1286), (-0.2507, -0.3921, 0.1286), (-0.3194, -0.335, 0.1286), (-0.3769, -0.2653, 0.1286), (-0.421, -0.1855, 0.1286), (-0.4502, -0.09837, 0.1286), (-0.4621, -0.007415, 0.1286), (-0.4557, 0.08408, 0.1286), (-0.4311, 0.1728, 0.1286), (-0.3893, 0.2558, 0.1286), (-0.3309, 0.3291, 0.1286), (-0.259, 0.3911, 0.1286), (-0.1781, 0.4399, 0.1286), (-0.09077, 0.4729, 0.1286), (0.0001423, 0.4887, -1.0), (0.09548, 0.4793, -1.0), (0.1871, 0.4515, -1.0), (0.2716, 0.4064, -1.0), (0.3457, 0.3456, -1.0), (0.4064, 0.2715, -1.0), (0.4516, 0.1871, -1.0), (0.4794, 0.0954, -1.0), (0.4888, 6.334e-05, -1.0), (0.4794, -0.09527, -1.0), (0.4516, -0.1869, -1.0), (0.4064, -0.2714, -1.0), (0.3457, -0.3455, -1.0), (0.2716, -0.4062, -1.0), (0.1871, -0.4514, -1.0), (0.09548, -0.4792, -1.0), (0.0001422, -0.4886, -1.0), (-0.09519, -0.4792, -1.0), (-0.1869, -0.4514, -1.0), (-0.2713, -0.4062, -1.0), (-0.3454, -0.3455, -1.0), (-0.4062, -0.2714, -1.0), (-0.4513, -0.1869, -1.0), (-0.4791, -0.09527, -1.0), (-0.4885, 6.378e-05, -1.0), (-0.4791, 0.0954, -1.0), (-0.4513, 0.1871, -1.0), (-0.4062, 0.2715, -1.0), (-0.3454, 0.3456, -1.0), (-0.2713, 0.4064, -1.0), (-0.1869, 0.4515, -1.0), (-0.09519, 0.4793, -1.0), (0.09102, 0.4951, 0.02514), (-0.001777, 0.4982, 0.02514), (0.1804, 0.473, 0.02514), (0.2638, 0.4306, 0.02514), (0.3372, 0.3715, 0.02514), (0.3983, 0.297, 0.02514), (0.4438, 0.212, 0.02514), (0.4723, 0.1182, 0.02514), (0.4824, 0.02081, 0.02514), (0.4745, -0.07834, 0.02514), (0.4481, -0.1736, 0.02514), (0.4042, -0.2612, 0.02514), (0.3444, -0.3376, 0.02514), (0.2709, -0.3998, 0.02514), (0.1864, -0.4459, 0.02514), (0.09475, -0.4734, 0.02514), (0.001242, -0.4832, 0.02514), (-0.09095, -0.4742, 0.02514), (-0.1788, -0.4469, 0.02514), (-0.2593, -0.4028, 0.02514), (-0.3313, -0.3433, 0.02514), (-0.3898, -0.272, 0.02514), (-0.4354, -0.1902, 0.02514), (-0.4638, -0.1013, 0.02514), (-0.4759, -0.008176, 0.02514), (-0.4693, 0.0855, 0.02514), (-0.4444, 0.1769, 0.02514), (-0.4011, 0.2617, 0.02514), (-0.3408, 0.3365, 0.02514), (-0.2673, 0.3996, 0.02514), (-0.184, 0.4488, 0.02514), (-0.09456, 0.4824, 0.02514), (-0.001739, 0.5003, -0.9069), (0.09601, 0.4907, -0.9069), (0.19, 0.4621, -0.9069), (0.2766, 0.4158, -0.9069), (0.3526, 0.3535, -0.9069), (0.4149, 0.2776, -0.9069), (0.4612, 0.191, -0.9069), (0.4897, 0.09698, -0.9069), (0.4993, -0.0007728, -0.9069), (0.4897, -0.09852, -0.9069), (0.4612, -0.1925, -0.9069), (0.4149, -0.2791, -0.9069), (0.3526, -0.3551, -0.9069), (0.2766, -0.4174, -0.9069), (0.19, -0.4637, -0.9069), (0.09601, -0.4922, -0.9069), (-0.001739, -0.5018, -0.9069), (-0.09949, -0.4922, -0.9069), (-0.1935, -0.4637, -0.9069), (-0.2801, -0.4174, -0.9069), (-0.356, -0.3551, -0.9069), (-0.4183, -0.2791, -0.9069), (-0.4647, -0.1925, -0.9069), (-0.4932, -0.09852, -0.9069), (-0.5028, -0.0007723, -0.9069), (-0.4932, 0.09698, -0.9069), (-0.4647, 0.191, -0.9069), (-0.4183, 0.2776, -0.9069), (-0.356, 0.3535, -0.9069), (-0.2801, 0.4158, -0.9069), (-0.1935, 0.4621, -0.9069), (-0.09949, 0.4907, -0.9069), (-0.276, 0.02227, -0.01625), (-0.3306, 0.11, -0.01625), (0.1079, 0.2609, -0.01625), (0.05334, 0.3486, -0.01625), (-0.2496, 0.451, 0.0633), (-0.2685, 0.5072, -0.07494), (-0.2326, 0.4489, 0.07301), (-0.2256, 0.4242, 0.02514), (0.4952, 0.1236, 0.1416), (0.4652, 0.2221, 0.1416), (0.4358, 0.1126, 0.1416), (0.4093, 0.1996, 0.1416), (0.1983, -0.4649, 0.1375), (0.2877, -0.4178, 0.1375), (0.175, -0.4096, 0.1375), (0.2537, -0.3668, 0.1375), (-0.249, 0.03909, 0.1174), (-0.276, 0.02227, 0.08555), (-0.3306, 0.11, 0.08555), (-0.3035, 0.1268, 0.1174), (0.1079, 0.2609, 0.08555), (0.0808, 0.2441, 0.1174), (0.02628, 0.3318, 0.1174), (0.05334, 0.3486, 0.08555)], [], [(67, 1, 3, 68), (68, 3, 5, 72), (72, 5, 7, 76), (76, 7, 9, 80), (80, 9, 11, 84), (84, 11, 13, 88), (88, 13, 15, 92), (92, 15, 17, 96), (96, 17, 19, 100), (100, 19, 21, 104), (104, 21, 23, 108), (108, 23, 25, 112), (112, 25, 27, 116), (116, 27, 29, 120), (120, 29, 31, 124), (124, 31, 33, 128), (128, 33, 35, 132), (132, 35, 37, 136), (136, 37, 39, 140), (140, 39, 41, 144), (144, 41, 43, 148), (148, 43, 45, 152), (152, 45, 47, 156), (156, 47, 49, 160), (160, 49, 51, 164), (164, 51, 53, 168), (168, 53, 55, 172), (172, 55, 57, 176), (176, 57, 59, 180), (325, 324, 61, 184), (19, 17, 200, 201), (184, 61, 63, 188), (188, 63, 1, 67), (34, 36, 242, 241), (62, 191, 64, 0), (191, 190, 65, 64), (190, 189, 66, 65), (189, 188, 67, 66), (60, 187, 191, 62), (187, 186, 190, 191), (186, 185, 189, 190), (185, 184, 188, 189), (58, 183, 187, 60), (183, 182, 186, 187), (182, 181, 185, 186), (181, 180, 325, 184, 185), (56, 179, 183, 58), (179, 178, 182, 183), (178, 177, 181, 182), (177, 176, 180, 181), (54, 175, 179, 56), (175, 174, 178, 179), (174, 173, 177, 178), (173, 172, 176, 177), (52, 171, 175, 54), (171, 170, 174, 175), (170, 169, 173, 174), (169, 168, 172, 173), (50, 167, 171, 52), (167, 166, 170, 171), (166, 165, 169, 170), (165, 164, 168, 169), (48, 163, 167, 50), (163, 162, 166, 167), (162, 161, 165, 166), (161, 160, 164, 165), (46, 159, 163, 48), (159, 158, 162, 163), (158, 157, 161, 162), (157, 156, 160, 161), (44, 155, 159, 46), (155, 154, 158, 159), (154, 153, 157, 158), (153, 152, 156, 157), (42, 151, 155, 44), (151, 150, 154, 155), (150, 149, 153, 154), (149, 148, 152, 153), (40, 147, 151, 42), (147, 146, 150, 151), (146, 145, 149, 150), (145, 144, 148, 149), (38, 143, 147, 40), (143, 142, 146, 147), (142, 141, 145, 146), (141, 140, 144, 145), (36, 139, 143, 38), (139, 138, 142, 143), (138, 137, 141, 142), (137, 136, 140, 141), (34, 135, 139, 36), (135, 134, 138, 139), (134, 133, 137, 138), (133, 132, 136, 137), (32, 131, 135, 34), (131, 130, 134, 135), (130, 129, 133, 134), (129, 128, 132, 133), (30, 127, 131, 32), (127, 126, 130, 131), (126, 125, 129, 130), (125, 124, 128, 129), (28, 123, 127, 30), (123, 122, 126, 127), (122, 121, 125, 126), (121, 120, 124, 125), (26, 119, 123, 28), (119, 118, 122, 123), (118, 117, 121, 122), (117, 116, 120, 121), (24, 115, 119, 26), (115, 114, 118, 119), (114, 113, 117, 118), (113, 112, 116, 117), (22, 111, 115, 24), (111, 110, 114, 115), (110, 109, 113, 114), (109, 108, 112, 113), (20, 107, 111, 22), (107, 106, 110, 111), (106, 105, 109, 110), (105, 104, 108, 109), (18, 103, 107, 20), (103, 102, 106, 107), (102, 101, 105, 106), (101, 100, 104, 105), (16, 99, 103, 18), (99, 98, 102, 103), (98, 97, 101, 102), (97, 96, 100, 101), (14, 95, 99, 16), (95, 94, 98, 99), (94, 93, 97, 98), (93, 92, 96, 97), (12, 91, 95, 14), (91, 90, 94, 95), (90, 89, 93, 94), (89, 88, 92, 93), (10, 87, 91, 12), (87, 86, 90, 91), (86, 85, 89, 90), (85, 84, 88, 89), (8, 83, 87, 10), (83, 82, 86, 87), (82, 81, 85, 86), (81, 80, 84, 85), (6, 79, 83, 8), (79, 78, 82, 83), (78, 77, 81, 82), (77, 76, 80, 81), (4, 75, 79, 6), (75, 74, 78, 79), (74, 73, 77, 78), (73, 72, 76, 77), (2, 71, 75, 4), (71, 70, 74, 75), (70, 69, 73, 74), (69, 68, 72, 73), (0, 64, 71, 2), (64, 65, 70, 71), (65, 66, 69, 70), (66, 67, 68, 69), (215, 214, 278, 279), (37, 35, 209, 210), (55, 53, 218, 219), (11, 9, 196, 197), (205, 206, 334, 335), (47, 45, 214, 215), (3, 1, 193, 192), (1, 63, 223, 193), (21, 19, 201, 202), (39, 37, 210, 211), (57, 55, 219, 220), (13, 11, 197, 198), (31, 29, 206, 207), (49, 47, 215, 216), (5, 3, 192, 194), (23, 21, 202, 203), (41, 39, 211, 212), (59, 57, 220, 221), (199, 15, 328, 330), (33, 31, 207, 208), (51, 49, 216, 217), (7, 5, 194, 195), (25, 23, 203, 204), (43, 41, 212, 213), (324, 59, 221, 326), (17, 15, 199, 200), (35, 33, 208, 209), (53, 51, 217, 218), (9, 7, 195, 196), (27, 25, 204, 205), (45, 43, 213, 214), (63, 61, 222, 223), (249, 250, 314, 313), (52, 54, 251, 250), (8, 10, 229, 228), (26, 28, 238, 237), (44, 46, 247, 246), (0, 2, 225, 224), (62, 0, 224, 255), (18, 20, 234, 233), (36, 38, 243, 242), (54, 56, 252, 251), (10, 12, 230, 229), (28, 30, 239, 238), (46, 48, 248, 247), (2, 4, 226, 225), (20, 22, 235, 234), (38, 40, 244, 243), (56, 58, 253, 252), (12, 14, 231, 230), (30, 32, 240, 239), (48, 50, 249, 248), (4, 6, 227, 226), (22, 24, 236, 235), (40, 42, 245, 244), (58, 60, 254, 253), (14, 16, 232, 231), (32, 34, 241, 240), (50, 52, 250, 249), (6, 8, 228, 227), (24, 26, 237, 236), (42, 44, 246, 245), (60, 62, 255, 254), (16, 18, 233, 232), (256, 257, 287, 286, 327, 285, 284, 283, 282, 281, 280, 279, 278, 277, 276, 275, 274, 273, 272, 271, 270, 269, 268, 267, 266, 265, 264, 263, 262, 261, 260, 259, 258), (202, 201, 265, 266), (216, 215, 279, 280), (203, 202, 266, 267), (217, 216, 280, 281), (204, 203, 267, 268), (218, 217, 281, 282), (205, 204, 268, 269), (219, 218, 282, 283), (206, 205, 269, 270), (192, 193, 257, 256), (220, 219, 283, 284), (207, 206, 270, 271), (194, 192, 256, 258), (221, 220, 284, 285), (208, 207, 271, 272), (195, 194, 258, 259), (326, 221, 285, 327), (209, 208, 272, 273), (196, 195, 259, 260), (223, 222, 286, 287), (210, 209, 273, 274), (197, 196, 260, 261), (193, 223, 287, 257), (211, 210, 274, 275), (198, 197, 261, 262), (212, 211, 275, 276), (199, 198, 262, 263), (213, 212, 276, 277), (200, 199, 263, 264), (214, 213, 277, 278), (201, 200, 264, 265), (288, 289, 290, 291, 292, 293, 294, 295, 296, 297, 298, 299, 300, 301, 302, 303, 304, 305, 306, 307, 308, 309, 310, 311, 312, 313, 314, 315, 316, 317, 318, 319), (236, 237, 301, 300), (250, 251, 315, 314), (237, 238, 302, 301), (224, 225, 289, 288), (251, 252, 316, 315), (238, 239, 303, 302), (225, 226, 290, 289), (252, 253, 317, 316), (239, 240, 304, 303), (226, 227, 291, 290), (253, 254, 318, 317), (240, 241, 305, 304), (227, 228, 292, 291), (254, 255, 319, 318), (241, 242, 306, 305), (228, 229, 293, 292), (255, 224, 288, 319), (242, 243, 307, 306), (229, 230, 294, 293), (243, 244, 308, 307), (230, 231, 295, 294), (244, 245, 309, 308), (231, 232, 296, 295), (245, 246, 310, 309), (232, 233, 297, 296), (246, 247, 311, 310), (233, 234, 298, 297), (247, 248, 312, 311), (234, 235, 299, 298), (248, 249, 313, 312), (235, 236, 300, 299), (342, 339, 336, 341), (323, 343, 340, 322), (320, 337, 338, 321), (321, 323, 322, 320), (321, 338, 339, 342, 343, 323), (222, 326, 327, 286), (61, 324, 326, 222), (180, 59, 324, 325), (328, 329, 331, 330), (15, 13, 329, 328), (198, 199, 330, 331), (13, 198, 331, 329), (332, 333, 335, 334), (27, 205, 335, 333), (29, 27, 333, 332), (206, 29, 332, 334), (336, 339, 338, 337), (342, 341, 340, 343), (322, 340, 341, 336, 337, 320)])
me_cylinder.polygons.foreach_set('use_smooth', [1, 1, 1, 1, 1, 1, 1, 1, 1, 1, 1, 1, 1, 1, 1, 1, 1, 1, 1, 1, 1, 1, 1, 1, 1, 1, 1, 1, 1, 1, 1, 1, 1, 1, 1, 1, 1, 1, 1, 1, 1, 1, 1, 1, 1, 1, 1, 1, 1, 1, 1, 1, 1, 1, 1, 1, 1, 1, 1, 1, 1, 1, 1, 1, 1, 1, 1, 1, 1, 1, 1, 1, 1, 1, 1, 1, 1, 1, 1, 1, 1, 1, 1, 1, 1, 1, 1, 1, 1, 1, 1, 1, 1, 1, 1, 1, 1, 1, 1, 1, 1, 1, 1, 1, 1, 1, 1, 1, 1, 1, 1, 1, 1, 1, 1, 1, 1, 1, 1, 1, 1, 1, 1, 1, 1, 1, 1, 1, 1, 1, 1, 1, 1, 1, 1, 1, 1, 1, 1, 1, 1, 1, 1, 1, 1, 1, 1, 1, 1, 1, 1, 1, 1, 1, 1, 1, 1, 1, 1, 1, 1, 1, 1, 1, 1, 1, 1, 1, 1, 1, 1, 1, 1, 1, 1, 1, 1, 1, 1, 1, 1, 1, 1, 1, 1, 1, 1, 1, 1, 1, 1, 1, 1, 1, 1, 1, 1, 1, 1, 1, 1, 1, 1, 1, 1, 1, 1, 1, 1, 1, 1, 1, 1, 1, 1, 1, 1, 1, 1, 1, 1, 1, 1, 1, 1, 1, 1, 1, 1, 1, 1, 1, 1, 1, 1, 1, 1, 1, 1, 1, 1, 1, 1, 1, 1, 1, 1, 1, 1, 1, 1, 1, 1, 1, 1, 1, 1, 1, 1, 1, 1, 1, 1, 1, 1, 1, 1, 1, 1, 1, 1, 1, 1, 1, 1, 1, 1, 1, 1, 1, 1, 1, 1, 1, 1, 1, 1, 1, 1, 1, 0, 0, 0, 0, 0, 1, 1, 1, 1, 1, 1, 1, 1, 1, 1, 1, 0, 0, 0])
_uv = me_cylinder.uv_layers.new(name='UVMap')
_uv.uv.foreach_set('vector', [0.4652, -0.03312, 0.4652, -0.1894, 0.5386, -0.1894, 0.5386, -0.03312, 0.5386, -0.03312, 0.5386, -0.1894, 0.6208, -0.1894, 0.6187, -0.03312, 0.6187, -0.03312, 0.6208, -0.1894, 0.6987, -0.1894, 0.6987, -0.03312, 0.6987, -0.03312, 0.6987, -0.1894, 0.7694, -0.1894, 0.7694, -0.03312, 0.7694, -0.03312, 0.7694, -0.1894, 0.8346, -0.1894, 0.8346, -0.03312, 0.8346, -0.03312, 0.8346, -0.1894, 0.8996, -0.1894, 0.8996, -0.03312, 0.8996, -0.03312, 0.8996, -0.1894, 0.9706, -0.1894, 0.9706, -0.03312, 0.9706, -0.03312, 0.9706, -0.1894, 1.041, -0.1894, 1.041, -0.03312, 1.041, -0.03312, 1.041, -0.1894, 1.109, -0.1894, 1.109, -0.03312, 1.109, -0.03312, 1.109, -0.1894, 1.173, -0.1894, 1.173, -0.03312, 1.173, -0.03312, 1.173, -0.1894, 1.235, -0.1894, 1.235, -0.03312, 1.235, -0.03312, 1.235, -0.1894, 1.296, -0.1894, 1.296, -0.03312, 1.296, -0.03312, 1.296, -0.1894, 1.355, -0.1894, 1.355, -0.03312, 1.355, -0.03312, 1.355, -0.1894, 1.415, -0.1894, 1.415, -0.03312, 1.415, -0.03312, 1.415, -0.1894, 1.475, -0.1894, 1.475, -0.03312, 1.475, -0.03312, 1.475, -0.1894, 1.539, -0.1894, 1.536, -0.03312, 1.536, -0.03312, 1.539, -0.1894, 1.604, -0.1894, 1.606, -0.03312, -0.5954, -0.03312, -0.5954, -0.1894, -0.5286, -0.1894, -0.5286, -0.03312, -0.5286, -0.03312, -0.5286, -0.1894, -0.4697, -0.1894, -0.4624, -0.03312, -0.4624, -0.03312, -0.4697, -0.1894, -0.403, -0.1894, -0.403, -0.03312, -0.403, -0.03312, -0.403, -0.1894, -0.3406, -0.1894, -0.3406, -0.03312, -0.3406, -0.03312, -0.3406, -0.1894, -0.276, -0.1894, -0.276, -0.03312, -0.276, -0.03312, -0.276, -0.1894, -0.2104, -0.1894, -0.2104, -0.03312, -0.2104, -0.03312, -0.2104, -0.1894, -0.1435, -0.1894, -0.1435, -0.03312, -0.1435, -0.03312, -0.1435, -0.1894, -0.07356, -0.1894, -0.07356, -0.03312, -0.07356, -0.03312, -0.07356, -0.1894, 0.000138, -0.1894, 0.000138, -0.03312, 0.000138, -0.03312, 0.000138, -0.1894, 0.07639, -0.1894, 0.07639, -0.03312, 0.07639, -0.03312, 0.07639, -0.1894, 0.1542, -0.1894, 0.1542, -0.03312, 0.1542, -0.03312, 0.1542, -0.1894, 0.2329, -0.1894, 0.2329, -0.03312, 0.2723, -0.03312, 0.2723, -0.1894, 0.3117, -0.1894, 0.3117, -0.03312, 1.109, -0.1894, 1.041, -0.1894, 1.041, -0.3203, 1.109, -0.3203, 0.3117, -0.03312, 0.3117, -0.1894, 0.3892, -0.1894, 0.3892, -0.03312, 0.3892, -0.03312, 0.3892, -0.1894, 0.4652, -0.1894, 0.4652, -0.03312, -0.5954, 0.6274, -0.5286, 0.6274, -0.5286, 0.7607, -0.5954, 0.7607, 0.3892, 0.6274, 0.3892, 0.4945, 0.4652, 0.4945, 0.4652, 0.6274, 0.3892, 0.4945, 0.3892, 0.3068, 0.4652, 0.3068, 0.4652, 0.4945, 0.3892, 0.3068, 0.3892, 0.1433, 0.4652, 0.1433, 0.4652, 0.3068, 0.3892, 0.1433, 0.3892, -0.03312, 0.4652, -0.03312, 0.4652, 0.1433, 0.3117, 0.6274, 0.3117, 0.4945, 0.3892, 0.4945, 0.3892, 0.6274, 0.3117, 0.4945, 0.3117, 0.3068, 0.3892, 0.3068, 0.3892, 0.4945, 0.3117, 0.3068, 0.3117, 0.1433, 0.3892, 0.1433, 0.3892, 0.3068, 0.3117, 0.1433, 0.3117, -0.03312, 0.3892, -0.03312, 0.3892, 0.1433, 0.2329, 0.6274, 0.2329, 0.4945, 0.3117, 0.4945, 0.3117, 0.6274, 0.2329, 0.4945, 0.2329, 0.3068, 0.3117, 0.3068, 0.3117, 0.4945, 0.2329, 0.3068, 0.2329, 0.1433, 0.3117, 0.1433, 0.3117, 0.3068, 0.2329, 0.1433, 0.2329, -0.03312, 0.2723, -0.03312, 0.3117, -0.03312, 0.3117, 0.1433, 0.1542, 0.6274, 0.1542, 0.4945, 0.2329, 0.4945, 0.2329, 0.6274, 0.1542, 0.4945, 0.1542, 0.3068, 0.2329, 0.3068, 0.2329, 0.4945, 0.1542, 0.3068, 0.1542, 0.1433, 0.2329, 0.1433, 0.2329, 0.3068, 0.1542, 0.1433, 0.1542, -0.03312, 0.2329, -0.03312, 0.2329, 0.1433, 0.07639, 0.6274, 0.07639, 0.4945, 0.1542, 0.4945, 0.1542, 0.6274, 0.07639, 0.4945, 0.07639, 0.3068, 0.1542, 0.3068, 0.1542, 0.4945, 0.07639, 0.3068, 0.07639, 0.1433, 0.1542, 0.1433, 0.1542, 0.3068, 0.07639, 0.1433, 0.07639, -0.03312, 0.1542, -0.03312, 0.1542, 0.1433, 0.000138, 0.6274, 0.000138, 0.4945, 0.07639, 0.4945, 0.07639, 0.6274, 0.000138, 0.4945, 0.000138, 0.3068, 0.07639, 0.3068, 0.07639, 0.4945, 0.000138, 0.3068, 0.000138, 0.1433, 0.07639, 0.1433, 0.07639, 0.3068, 0.000138, 0.1433, 0.000138, -0.03312, 0.07639, -0.03312, 0.07639, 0.1433, -0.07356, 0.6274, -0.07356, 0.4945, 0.000138, 0.4945, 0.000138, 0.6274, -0.07356, 0.4945, -0.07356, 0.3068, 0.000138, 0.3068, 0.000138, 0.4945, -0.07356, 0.3068, -0.07356, 0.1433, 0.000138, 0.1433, 0.000138, 0.3068, -0.07356, 0.1433, -0.07356, -0.03312, 0.000138, -0.03312, 0.000138, 0.1433, -0.1435, 0.6274, -0.1435, 0.4945, -0.07356, 0.4945, -0.07356, 0.6274, -0.1435, 0.4945, -0.1435, 0.3068, -0.07356, 0.3068, -0.07356, 0.4945, -0.1435, 0.3068, -0.1435, 0.1433, -0.07356, 0.1433, -0.07356, 0.3068, -0.1435, 0.1433, -0.1435, -0.03312, -0.07356, -0.03312, -0.07356, 0.1433, -0.2104, 0.6274, -0.2104, 0.4945, -0.1435, 0.4945, -0.1435, 0.6274, -0.2104, 0.4945, -0.2104, 0.3068, -0.1435, 0.3068, -0.1435, 0.4945, -0.2104, 0.3068, -0.2104, 0.1433, -0.1435, 0.1433, -0.1435, 0.3068, -0.2104, 0.1433, -0.2104, -0.03312, -0.1435, -0.03312, -0.1435, 0.1433, -0.276, 0.6274, -0.276, 0.4945, -0.2104, 0.4945, -0.2104, 0.6274, -0.276, 0.4945, -0.276, 0.3068, -0.2104, 0.3068, -0.2104, 0.4945, -0.276, 0.3068, -0.276, 0.1433, -0.2104, 0.1433, -0.2104, 0.3068, -0.276, 0.1433, -0.276, -0.03312, -0.2104, -0.03312, -0.2104, 0.1433, -0.3406, 0.6274, -0.3406, 0.4945, -0.276, 0.4945, -0.276, 0.6274, -0.3406, 0.4945, -0.3406, 0.3068, -0.276, 0.3068, -0.276, 0.4945, -0.3406, 0.3068, -0.3406, 0.1433, -0.276, 0.1433, -0.276, 0.3068, -0.3406, 0.1433, -0.3406, -0.03312, -0.276, -0.03312, -0.276, 0.1433, -0.403, 0.6274, -0.403, 0.4945, -0.3406, 0.4945, -0.3406, 0.6274, -0.403, 0.4945, -0.403, 0.3068, -0.3406, 0.3068, -0.3406, 0.4945, -0.403, 0.3068, -0.403, 0.1433, -0.3406, 0.1433, -0.3406, 0.3068, -0.403, 0.1433, -0.403, -0.03312, -0.3406, -0.03312, -0.3406, 0.1433, -0.4672, 0.6274, -0.4608, 0.4945, -0.403, 0.4945, -0.403, 0.6274, -0.4608, 0.4945, -0.4583, 0.3068, -0.403, 0.3068, -0.403, 0.4945, -0.4583, 0.3068, -0.458, 0.1433, -0.403, 0.1433, -0.403, 0.3068, -0.458, 0.1433, -0.4624, -0.03312, -0.403, -0.03312, -0.403, 0.1433, -0.5286, 0.6274, -0.5286, 0.4945, -0.4608, 0.4945, -0.4672, 0.6274, -0.5286, 0.4945, -0.5286, 0.3068, -0.4583, 0.3068, -0.4608, 0.4945, -0.5286, 0.3068, -0.5286, 0.1433, -0.458, 0.1433, -0.4583, 0.3068, -0.5286, 0.1433, -0.5286, -0.03312, -0.4624, -0.03312, -0.458, 0.1433, -0.5954, 0.6274, -0.5954, 0.4945, -0.5286, 0.4945, -0.5286, 0.6274, -0.5954, 0.4945, -0.5954, 0.3068, -0.5286, 0.3068, -0.5286, 0.4945, -0.5954, 0.3068, -0.5954, 0.1433, -0.5286, 0.1433, -0.5286, 0.3068, -0.5954, 0.1433, -0.5954, -0.03312, -0.5286, -0.03312, -0.5286, 0.1433, 1.54, 0.6274, 1.537, 0.4945, 1.603, 0.4945, 1.602, 0.6274, 1.537, 0.4945, 1.533, 0.3068, 1.605, 0.3068, 1.603, 0.4945, 1.533, 0.3068, 1.531, 0.1433, 1.605, 0.1433, 1.605, 0.3068, 1.531, 0.1433, 1.536, -0.03312, 1.606, -0.03312, 1.605, 0.1433, 1.475, 0.6274, 1.475, 0.4945, 1.537, 0.4945, 1.54, 0.6274, 1.475, 0.4945, 1.475, 0.3068, 1.533, 0.3068, 1.537, 0.4945, 1.475, 0.3068, 1.475, 0.1433, 1.531, 0.1433, 1.533, 0.3068, 1.475, 0.1433, 1.475, -0.03312, 1.536, -0.03312, 1.531, 0.1433, 1.415, 0.6274, 1.415, 0.4945, 1.475, 0.4945, 1.475, 0.6274, 1.415, 0.4945, 1.415, 0.3068, 1.475, 0.3068, 1.475, 0.4945, 1.415, 0.3068, 1.415, 0.1433, 1.475, 0.1433, 1.475, 0.3068, 1.415, 0.1433, 1.415, -0.03312, 1.475, -0.03312, 1.475, 0.1433, 1.355, 0.6274, 1.355, 0.4945, 1.415, 0.4945, 1.415, 0.6274, 1.355, 0.4945, 1.355, 0.3068, 1.415, 0.3068, 1.415, 0.4945, 1.355, 0.3068, 1.355, 0.1433, 1.415, 0.1433, 1.415, 0.3068, 1.355, 0.1433, 1.355, -0.03312, 1.415, -0.03312, 1.415, 0.1433, 1.296, 0.6274, 1.296, 0.4945, 1.355, 0.4945, 1.355, 0.6274, 1.296, 0.4945, 1.296, 0.3068, 1.355, 0.3068, 1.355, 0.4945, 1.296, 0.3068, 1.296, 0.1433, 1.355, 0.1433, 1.355, 0.3068, 1.296, 0.1433, 1.296, -0.03312, 1.355, -0.03312, 1.355, 0.1433, 1.235, 0.6274, 1.235, 0.4945, 1.296, 0.4945, 1.296, 0.6274, 1.235, 0.4945, 1.235, 0.3068, 1.296, 0.3068, 1.296, 0.4945, 1.235, 0.3068, 1.235, 0.1433, 1.296, 0.1433, 1.296, 0.3068, 1.235, 0.1433, 1.235, -0.03312, 1.296, -0.03312, 1.296, 0.1433, 1.173, 0.6274, 1.173, 0.4945, 1.235, 0.4945, 1.235, 0.6274, 1.173, 0.4945, 1.173, 0.3068, 1.235, 0.3068, 1.235, 0.4945, 1.173, 0.3068, 1.173, 0.1433, 1.235, 0.1433, 1.235, 0.3068, 1.173, 0.1433, 1.173, -0.03312, 1.235, -0.03312, 1.235, 0.1433, 1.109, 0.6274, 1.109, 0.4945, 1.173, 0.4945, 1.173, 0.6274, 1.109, 0.4945, 1.109, 0.3068, 1.173, 0.3068, 1.173, 0.4945, 1.109, 0.3068, 1.109, 0.1433, 1.173, 0.1433, 1.173, 0.3068, 1.109, 0.1433, 1.109, -0.03312, 1.173, -0.03312, 1.173, 0.1433, 1.041, 0.6274, 1.041, 0.4945, 1.109, 0.4945, 1.109, 0.6274, 1.041, 0.4945, 1.041, 0.3068, 1.109, 0.3068, 1.109, 0.4945, 1.041, 0.3068, 1.041, 0.1433, 1.109, 0.1433, 1.109, 0.3068, 1.041, 0.1433, 1.041, -0.03312, 1.109, -0.03312, 1.109, 0.1433, 0.9706, 0.6274, 0.9706, 0.4945, 1.041, 0.4945, 1.041, 0.6274, 0.9706, 0.4945, 0.9706, 0.3068, 1.041, 0.3068, 1.041, 0.4945, 0.9706, 0.3068, 0.9706, 0.1433, 1.041, 0.1433, 1.041, 0.3068, 0.9706, 0.1433, 0.9706, -0.03312, 1.041, -0.03312, 1.041, 0.1433, 0.8996, 0.6274, 0.8996, 0.4945, 0.9706, 0.4945, 0.9706, 0.6274, 0.8996, 0.4945, 0.8996, 0.3068, 0.9706, 0.3068, 0.9706, 0.4945, 0.8996, 0.3068, 0.8996, 0.1433, 0.9706, 0.1433, 0.9706, 0.3068, 0.8996, 0.1433, 0.8996, -0.03312, 0.9706, -0.03312, 0.9706, 0.1433, 0.8346, 0.6274, 0.8346, 0.4945, 0.8996, 0.4945, 0.8996, 0.6274, 0.8346, 0.4945, 0.8346, 0.3068, 0.8996, 0.3068, 0.8996, 0.4945, 0.8346, 0.3068, 0.8346, 0.1433, 0.8996, 0.1433, 0.8996, 0.3068, 0.8346, 0.1433, 0.8346, -0.03312, 0.8996, -0.03312, 0.8996, 0.1433, 0.7694, 0.6274, 0.7694, 0.4945, 0.8346, 0.4945, 0.8346, 0.6274, 0.7694, 0.4945, 0.7694, 0.3068, 0.8346, 0.3068, 0.8346, 0.4945, 0.7694, 0.3068, 0.7694, 0.1433, 0.8346, 0.1433, 0.8346, 0.3068, 0.7694, 0.1433, 0.7694, -0.03312, 0.8346, -0.03312, 0.8346, 0.1433, 0.6987, 0.6274, 0.6987, 0.4945, 0.7694, 0.4945, 0.7694, 0.6274, 0.6987, 0.4945, 0.6987, 0.3068, 0.7694, 0.3068, 0.7694, 0.4945, 0.6987, 0.3068, 0.6987, 0.1433, 0.7694, 0.1433, 0.7694, 0.3068, 0.6987, 0.1433, 0.6987, -0.03312, 0.7694, -0.03312, 0.7694, 0.1433, 0.6167, 0.6274, 0.6172, 0.4945, 0.6987, 0.4945, 0.6987, 0.6274, 0.6172, 0.4945, 0.6155, 0.3068, 0.6987, 0.3068, 0.6987, 0.4945, 0.6155, 0.3068, 0.6176, 0.1433, 0.6987, 0.1433, 0.6987, 0.3068, 0.6176, 0.1433, 0.6187, -0.03312, 0.6987, -0.03312, 0.6987, 0.1433, 0.5386, 0.6274, 0.5386, 0.4945, 0.6172, 0.4945, 0.6167, 0.6274, 0.5386, 0.4945, 0.5386, 0.3068, 0.6155, 0.3068, 0.6172, 0.4945, 0.5386, 0.3068, 0.5386, 0.1433, 0.6176, 0.1433, 0.6155, 0.3068, 0.5386, 0.1433, 0.5386, -0.03312, 0.6187, -0.03312, 0.6176, 0.1433, 0.4652, 0.6274, 0.4652, 0.4945, 0.5386, 0.4945, 0.5386, 0.6274, 0.4652, 0.4945, 0.4652, 0.3068, 0.5386, 0.3068, 0.5386, 0.4945, 0.4652, 0.3068, 0.4652, 0.1433, 0.5386, 0.1433, 0.5386, 0.3068, 0.4652, 0.1433, 0.4652, -0.03312, 0.5386, -0.03312, 0.5386, 0.1433, 1.2, 0.8008, 1.268, 0.8001, 1.267, 0.851, 1.2, 0.8516, -0.5286, -0.1894, -0.5954, -0.1894, -0.5954, -0.3203, -0.5286, -0.3203, 0.07639, -0.1894, 0.000138, -0.1894, 0.000138, -0.3203, 0.07639, -0.3203, 0.8346, -0.1894, 0.7694, -0.1894, 0.7694, -0.3203, 0.8346, -0.3203, -0.3198, 0.7954, -0.3891, 0.7946, -0.3891, 0.7946, -0.3198, 0.7954, -0.2104, -0.1894, -0.276, -0.1894, -0.276, -0.3203, -0.2104, -0.3203, 0.5386, -0.1894, 0.4652, -0.1894, 0.4652, -0.3203, 0.5386, -0.3203, 0.4652, -0.1894, 0.3892, -0.1894, 0.3892, -0.3203, 0.4652, -0.3203, 1.173, -0.1894, 1.109, -0.1894, 1.109, -0.3203, 1.173, -0.3203, -0.4697, -0.1894, -0.5286, -0.1894, -0.5286, -0.3203, -0.4713, -0.3203, 0.1542, -0.1894, 0.07639, -0.1894, 0.07639, -0.3203, 0.1542, -0.3203, 0.8996, -0.1894, 0.8346, -0.1894, 0.8346, -0.3203, 0.8996, -0.3203, 1.475, -0.1894, 1.415, -0.1894, 1.415, -0.3203, 1.475, -0.3203, -0.1435, -0.1894, -0.2104, -0.1894, -0.2104, -0.3203, -0.1435, -0.3203, 0.6208, -0.1894, 0.5386, -0.1894, 0.5386, -0.3203, 0.6227, -0.3203, 1.235, -0.1894, 1.173, -0.1894, 1.173, -0.3203, 1.235, -0.3203, -0.403, -0.1894, -0.4697, -0.1894, -0.4713, -0.3203, -0.403, -0.3203, 0.2329, -0.1894, 0.1542, -0.1894, 0.1542, -0.3203, 0.2329, -0.3203, 0.9706, -0.3203, 0.9706, -0.1894, 0.9706, -0.1894, 0.9706, -0.3203, 1.539, -0.1894, 1.475, -0.1894, 1.475, -0.3203, 1.539, -0.3203, -0.07356, -0.1894, -0.1435, -0.1894, -0.1435, -0.3203, -0.07356, -0.3203, 0.6987, -0.1894, 0.6208, -0.1894, 0.6227, -0.3203, 0.6987, -0.3203, 1.296, -0.1894, 1.235, -0.1894, 1.235, -0.3203, 1.296, -0.3203, -0.3406, -0.1894, -0.403, -0.1894, -0.403, -0.3203, -0.3406, -0.3203, 0.2723, -0.1894, 0.2329, -0.1894, 0.2329, -0.3203, 0.2723, -0.3203, 1.041, -0.1894, 0.9706, -0.1894, 0.9706, -0.3203, 1.041, -0.3203, 1.604, -0.1894, 1.539, -0.1894, 1.539, -0.3203, 1.595, -0.3203, 0.000138, -0.1894, -0.07356, -0.1894, -0.07356, -0.3203, 0.000138, -0.3203, 0.7694, -0.1894, 0.6987, -0.1894, 0.6987, -0.3203, 0.7694, -0.3203, 1.355, -0.1894, 1.296, -0.1894, 1.296, -0.3203, 1.355, -0.3203, -0.276, -0.1894, -0.3406, -0.1894, -0.3406, -0.3203, -0.276, -0.3203, 0.3892, -0.1894, 0.3117, -0.1894, 0.3117, -0.3203, 0.3892, -0.3203, 1.054, 0.9112, 0.9852, 0.9112, 0.9852, 0.8612, 1.054, 0.8612, 0.000138, 0.6274, 0.07639, 0.6274, 0.07639, 0.7607, 0.000138, 0.7607, 0.7694, 0.6274, 0.8346, 0.6274, 0.8346, 0.7607, 0.7694, 0.7607, 1.355, 0.6274, 1.415, 0.6274, 1.415, 0.7607, 1.355, 0.7607, -0.276, 0.6274, -0.2104, 0.6274, -0.2104, 0.7607, -0.276, 0.7607, 0.4652, 0.6274, 0.5386, 0.6274, 0.5386, 0.7607, 0.4652, 0.7607, 0.3892, 0.6274, 0.4652, 0.6274, 0.4652, 0.7607, 0.3892, 0.7607, 1.109, 0.6274, 1.173, 0.6274, 1.173, 0.7607, 1.109, 0.7607, -0.5286, 0.6274, -0.4672, 0.6274, -0.4715, 0.7607, -0.5286, 0.7607, 0.07639, 0.6274, 0.1542, 0.6274, 0.1542, 0.7607, 0.07639, 0.7607, 0.8346, 0.6274, 0.8996, 0.6274, 0.8996, 0.7607, 0.8346, 0.7607, 1.415, 0.6274, 1.475, 0.6274, 1.475, 0.7607, 1.415, 0.7607, -0.2104, 0.6274, -0.1435, 0.6274, -0.1435, 0.7607, -0.2104, 0.7607, 0.5386, 0.6274, 0.6167, 0.6274, 0.6202, 0.7607, 0.5386, 0.7607, 1.173, 0.6274, 1.235, 0.6274, 1.235, 0.7607, 1.173, 0.7607, -0.4672, 0.6274, -0.403, 0.6274, -0.403, 0.7607, -0.4715, 0.7607, 0.1542, 0.6274, 0.2329, 0.6274, 0.2329, 0.7607, 0.1542, 0.7607, 0.8996, 0.6274, 0.9706, 0.6274, 0.9706, 0.7607, 0.8996, 0.7607, 1.475, 0.6274, 1.54, 0.6274, 1.541, 0.7607, 1.475, 0.7607, -0.1435, 0.6274, -0.07356, 0.6274, -0.07356, 0.7607, -0.1435, 0.7607, 0.6167, 0.6274, 0.6987, 0.6274, 0.6987, 0.7607, 0.6202, 0.7607, 1.235, 0.6274, 1.296, 0.6274, 1.296, 0.7607, 1.235, 0.7607, -0.403, 0.6274, -0.3406, 0.6274, -0.3406, 0.7607, -0.403, 0.7607, 0.2329, 0.6274, 0.3117, 0.6274, 0.3117, 0.7607, 0.2329, 0.7607, 0.9706, 0.6274, 1.041, 0.6274, 1.041, 0.7607, 0.9706, 0.7607, 1.54, 0.6274, 1.602, 0.6274, 1.596, 0.7607, 1.541, 0.7607, -0.07356, 0.6274, 0.000138, 0.6274, 0.000138, 0.7607, -0.07356, 0.7607, 0.6987, 0.6274, 0.7694, 0.6274, 0.7694, 0.7607, 0.6987, 0.7607, 1.296, 0.6274, 1.355, 0.6274, 1.355, 0.7607, 1.296, 0.7607, -0.3406, 0.6274, -0.276, 0.6274, -0.276, 0.7607, -0.3406, 0.7607, 0.3117, 0.6274, 0.3892, 0.6274, 0.3892, 0.7607, 0.3117, 0.7607, 1.041, 0.6274, 1.109, 0.6274, 1.109, 0.7607, 1.041, 0.7607, 0.3825, 1.216, 0.3716, 1.261, 0.3517, 1.304, 0.3236, 1.342, 0.3063, 1.359, 0.2889, 1.376, 0.2487, 1.403, 0.2047, 1.422, 0.1582, 1.432, 0.1109, 1.431, 0.06499, 1.422, 0.02182, 1.404, -0.01716, 1.378, -0.05041, 1.345, -0.0769, 1.308, -0.09592, 1.265, -0.1064, 1.221, -0.1079, 1.175, -0.09988, 1.129, -0.08271, 1.086, -0.05729, 1.045, -0.02388, 1.011, 0.01581, 0.9837, 0.06053, 0.9651, 0.1085, 0.9557, 0.1578, 0.9557, 0.2065, 0.965, 0.252, 0.9829, 0.2933, 1.009, 0.3282, 1.042, 0.3558, 1.082, 0.3745, 1.125, 0.3838, 1.17, -0.1095, 0.7963, -0.03829, 0.7962, -0.03918, 0.847, -0.1105, 0.8471, 1.132, 0.8012, 1.2, 0.8008, 1.2, 0.8516, 1.132, 0.8521, -0.1802, 0.7962, -0.1095, 0.7963, -0.1105, 0.8471, -0.1811, 0.847, 1.065, 0.8014, 1.132, 0.8012, 1.132, 0.8521, 1.065, 0.8522, -0.2503, 0.7959, -0.1802, 0.7962, -0.1811, 0.847, -0.2511, 0.8467, 0.9966, 0.8013, 1.065, 0.8014, 1.065, 0.8522, 0.9963, 0.8521, -0.3198, 0.7954, -0.2503, 0.7959, -0.2511, 0.8467, -0.3206, 0.8462, 0.928, 0.8008, 0.9966, 0.8013, 0.9963, 0.8521, 0.9276, 0.8516, -0.3891, 0.7946, -0.3198, 0.7954, -0.3206, 0.8462, -0.39, 0.8454, 0.5153, 0.7957, 0.5823, 0.7964, 0.5818, 0.8472, 0.5148, 0.8466, 0.8589, 0.8, 0.928, 0.8008, 0.9276, 0.8516, 0.8583, 0.8508, -0.4578, 0.7936, -0.3891, 0.7946, -0.39, 0.8454, -0.459, 0.8444, 0.4489, 0.7953, 0.5153, 0.7957, 0.5148, 0.8466, 0.4484, 0.8461, 0.7888, 0.7991, 0.8589, 0.8, 0.8583, 0.8508, 0.7884, 0.8499, -0.5254, 0.7925, -0.4578, 0.7936, -0.459, 0.8444, -0.5268, 0.8433, 0.3823, 0.795, 0.4489, 0.7953, 0.4484, 0.8461, 0.381, 0.8458, 0.754, 0.7986, 0.7888, 0.7991, 0.7884, 0.8499, 0.7535, 0.8494, -0.5954, 0.7913, -0.5254, 0.7925, -0.5268, 0.8433, -0.5936, 0.8421, 0.3142, 0.7949, 0.3823, 0.795, 0.381, 0.8458, 0.3129, 0.8458, 0.6502, 0.7971, 0.7191, 0.7981, 0.7186, 0.8489, 0.6497, 0.848, 1.534, 0.7936, 1.6, 0.7913, 1.601, 0.8421, 1.535, 0.8444, 0.2448, 0.7951, 0.3142, 0.7949, 0.3129, 0.8458, 0.2435, 0.8459, 0.5823, 0.7964, 0.6502, 0.7971, 0.6497, 0.848, 0.5818, 0.8472, 1.468, 0.7956, 1.534, 0.7936, 1.535, 0.8444, 1.469, 0.8465, 0.1752, 0.7954, 0.2448, 0.7951, 0.2435, 0.8459, 0.1739, 0.8462, 1.402, 0.7975, 1.468, 0.7956, 1.469, 0.8465, 1.401, 0.8483, 0.1049, 0.7957, 0.1752, 0.7954, 0.1739, 0.8462, 0.1032, 0.8466, 1.335, 0.799, 1.402, 0.7975, 1.401, 0.8483, 1.335, 0.8498, 0.03327, 0.796, 0.1049, 0.7957, 0.1032, 0.8466, 0.03257, 0.8468, 1.268, 0.8001, 1.335, 0.799, 1.335, 0.8498, 1.267, 0.851, -0.03829, 0.7962, 0.03327, 0.796, 0.03257, 0.8468, -0.03918, 0.847, -0.163, 1.356, -0.197, 1.39, -0.237, 1.416, -0.2814, 1.435, -0.3286, 1.444, -0.3767, 1.444, -0.4239, 1.435, -0.4684, 1.416, -0.5084, 1.39, -0.5424, 1.356, -0.5691, 1.316, -0.5875, 1.271, -0.5969, 1.224, -0.5969, 1.176, -0.5875, 1.129, -0.5691, 1.084, -0.5424, 1.044, -0.5084, 1.01, -0.4684, 0.9835, -0.4239, 0.965, -0.3767, 0.9557, -0.3286, 0.9557, -0.2814, 0.965, -0.237, 0.9835, -0.197, 1.01, -0.163, 1.044, -0.1362, 1.084, -0.1178, 1.129, -0.1084, 1.176, -0.1084, 1.224, -0.1178, 1.271, -0.1362, 1.316, -0.2472, 0.9112, -0.3156, 0.9112, -0.3156, 0.8612, -0.2472, 0.8612, 0.9852, 0.9112, 0.9167, 0.9112, 0.9167, 0.8612, 0.9852, 0.8612, -0.3156, 0.9112, -0.3841, 0.9112, -0.3841, 0.8612, -0.3156, 0.8612, 0.5744, 0.9112, 0.5059, 0.9112, 0.5059, 0.8612, 0.5744, 0.8612, 0.9167, 0.9112, 0.8482, 0.9112, 0.8482, 0.8612, 0.9167, 0.8612, -0.3841, 0.9112, -0.4526, 0.9112, -0.4526, 0.8612, -0.3841, 0.8612, 0.5059, 0.9112, 0.4375, 0.9112, 0.4375, 0.8612, 0.5059, 0.8612, 0.8482, 0.9112, 0.7798, 0.9112, 0.7798, 0.8612, 0.8482, 0.8612, -0.4526, 0.9112, -0.521, 0.9112, -0.521, 0.8612, -0.4526, 0.8612, 0.4375, 0.9112, 0.369, 0.9112, 0.369, 0.8612, 0.4375, 0.8612, 0.7798, 0.9112, 0.7113, 0.9112, 0.7113, 0.8612, 0.7798, 0.8612, -0.521, 0.9112, -0.5895, 0.9112, -0.5895, 0.8612, -0.521, 0.8612, 0.369, 0.9112, 0.3005, 0.9112, 0.3005, 0.8612, 0.369, 0.8612, 0.7113, 0.9112, 0.6429, 0.9112, 0.6429, 0.8612, 0.7113, 0.8612, 1.601, 0.9112, 1.533, 0.9112, 1.533, 0.8612, 1.601, 0.8612, 0.3005, 0.9112, 0.2321, 0.9112, 0.2321, 0.8612, 0.3005, 0.8612, 0.6429, 0.9112, 0.5744, 0.9112, 0.5744, 0.8612, 0.6429, 0.8612, 1.533, 0.9112, 1.464, 0.9112, 1.464, 0.8612, 1.533, 0.8612, 0.2321, 0.9112, 0.1636, 0.9112, 0.1636, 0.8612, 0.2321, 0.8612, 1.464, 0.9112, 1.396, 0.9112, 1.396, 0.8612, 1.464, 0.8612, 0.1636, 0.9112, 0.09515, 0.9112, 0.09515, 0.8612, 0.1636, 0.8612, 1.396, 0.9112, 1.327, 0.9112, 1.327, 0.8612, 1.396, 0.8612, 0.09515, 0.9112, 0.02669, 0.9112, 0.02669, 0.8612, 0.09515, 0.8612, 1.327, 0.9112, 1.259, 0.9112, 1.259, 0.8612, 1.327, 0.8612, 0.02669, 0.9112, -0.04177, 0.9112, -0.04177, 0.8612, 0.02669, 0.8612, 1.259, 0.9112, 1.191, 0.9112, 1.191, 0.8612, 1.259, 0.8612, -0.04177, 0.9112, -0.1102, 0.9112, -0.1102, 0.8612, -0.04177, 0.8612, 1.191, 0.9112, 1.122, 0.9112, 1.122, 0.8612, 1.191, 0.8612, -0.1102, 0.9112, -0.1787, 0.9112, -0.1787, 0.8612, -0.1102, 0.8612, 1.122, 0.9112, 1.054, 0.9112, 1.054, 0.8612, 1.122, 0.8612, -0.1787, 0.9112, -0.2472, 0.9112, -0.2472, 0.8612, -0.1787, 0.8612, 0.6594, 0.4217, 0.6594, 0.7249, 0.5787, 0.7249, 0.5787, 0.4217, 0.4248, 0.3843, 0.4916, 0.3843, 0.4916, 0.452, 0.4248, 0.452, 0.3265, 0.371, 0.3962, 0.371, 0.3962, 0.4417, 0.3265, 0.4417, 0.6652, 0.7429, 0.6652, 0.3957, 0.7445, 0.3957, 0.7445, 0.7428, 0.418, 0.7512, 0.3483, 0.7512, 0.3265, 0.7294, 0.3265, 0.4637, 0.3483, 0.4419, 0.418, 0.4419, 0.7191, 0.7981, 0.754, 0.7986, 0.7535, 0.8494, 0.7186, 0.8489, 0.3117, -0.1894, 0.2723, -0.1894, 0.2723, -0.3203, 0.3117, -0.3203, 0.2329, -0.03312, 0.2329, -0.1894, 0.2723, -0.1894, 0.2723, -0.03312, 0.9706, -0.1894, 0.8996, -0.1894, 0.8996, -0.3203, 0.9706, -0.3203, 0.9706, -0.1894, 0.8996, -0.1894, 0.8996, -0.1894, 0.9706, -0.1894, 0.1752, 0.7954, 0.1049, 0.7957, 0.1049, 0.7957, 0.1752, 0.7954, 0.8996, -0.1894, 0.8996, -0.3203, 0.8996, -0.3203, 0.8996, -0.1894, 1.415, -0.1894, 1.355, -0.1894, 1.355, -0.3203, 1.415, -0.3203, 1.355, -0.1894, 1.355, -0.3203, 1.355, -0.3203, 1.355, -0.1894, 1.415, -0.1894, 1.355, -0.1894, 1.355, -0.1894, 1.415, -0.1894, 1.415, -0.3203, 1.415, -0.1894, 1.415, -0.1894, 1.415, -0.3203, 0.5787, 0.7249, 0.6594, 0.7249, 0.6594, 0.7498, 0.5787, 0.7498, 0.6594, 0.4217, 0.5787, 0.4217, 0.5787, 0.3968, 0.6594, 0.3968, 0.4248, 0.4522, 0.4916, 0.4522, 0.5125, 0.4731, 0.5125, 0.7279, 0.4916, 0.7488, 0.4248, 0.7488])
me_cylinder.materials.append(mat_wood)
me_cylinder.use_remesh_preserve_volume = False
me_cylinder.use_remesh_preserve_attributes = False
me_cylinder.use_mirror_vertex_groups = False
me_cylinder.update()

# ---- objects
ob_rig = bpy.data.objects.new('Rig', None)
ob_verticaljoint = bpy.data.objects.new('VerticalJoint', None)
ob_lightdome = bpy.data.objects.new('LightDome', light_lightdome)
ob_fillerlight = bpy.data.objects.new('FillerLight', light_fillerlight)
ob_mainlight = bpy.data.objects.new('Mainlight', light_mainlight)
ob_camera = bpy.data.objects.new('Camera', cam_camera)
ob_cylinder_002 = bpy.data.objects.new('Cylinder.002', me_cylinder_002)
ob_cylinder_001 = bpy.data.objects.new('Cylinder.001', me_cylinder_001)
ob_cylinder = bpy.data.objects.new('Cylinder', me_cylinder)

# ---- transforms, parenting, visibility, modifiers, constraints
ob_rig.location = (0.0, 0.0, 0.0)
ob_rig.rotation_mode = 'YXZ'
ob_rig.rotation_euler = (0.0, 0.0, -0.7854)
ob_rig.empty_image_offset = (0.0, 0.0)
ob_rig.hide_viewport = True
ob_rig.hide_select = True
ob_rig.lineart.crease_threshold = 0.0
ob_verticaljoint.parent = ob_rig
ob_verticaljoint.location = (0.0, 0.0, 0.0)
ob_verticaljoint.empty_image_offset = (0.0, 0.0)
ob_verticaljoint.hide_viewport = True
ob_verticaljoint.hide_select = True
ob_verticaljoint.lineart.crease_threshold = 0.0
ob_lightdome.parent = ob_verticaljoint
ob_lightdome.location = (0.0, 0.0, 0.0)
ob_lightdome.hide_viewport = True
ob_lightdome.hide_select = True
ob_lightdome.lineart.crease_threshold = 0.0
ob_fillerlight.parent = ob_verticaljoint
ob_fillerlight.location = (0.0, 0.0, 0.0)
ob_fillerlight.rotation_euler = (0.0, -1.265, 2.007)
ob_fillerlight.hide_viewport = True
ob_fillerlight.hide_select = True
ob_fillerlight.lineart.crease_threshold = 0.0
ob_mainlight.parent = ob_verticaljoint
ob_mainlight.location = (0.0, 0.0, 0.0)
ob_mainlight.rotation_euler = (1.178, 0.0, 1.571)
ob_mainlight.hide_viewport = True
ob_mainlight.hide_select = True
ob_mainlight.lineart.crease_threshold = 0.0
ob_camera.parent = ob_verticaljoint
ob_camera.location = (0.0, -241.9, 139.7)
ob_camera.rotation_euler = (1.047, 0.0, 0.0)
ob_camera.hide_select = True
ob_camera.lineart.crease_threshold = 0.0
ob_cylinder_002.location = (0.0, 0.0, 0.0)
ob_cylinder_002.lineart.crease_threshold = 0.0
_m = ob_cylinder_002.modifiers.new('Auto Smooth', 'NODES')
_m.node_group = ng_auto_smooth
_gi = [s.identifier for s in ng_auto_smooth.interface.items_tree if s.item_type == 'SOCKET' and s.in_out == 'INPUT']
_m[_gi[1]] = 0.5236  # Angle
ob_cylinder_001.location = (-0.06297, -0.02798, 0.95)
ob_cylinder_001.scale = (1.0, 1.0, 0.95)
ob_cylinder_001.lineart.crease_threshold = 0.0
_m = ob_cylinder_001.modifiers.new('Auto Smooth', 'NODES')
_m.node_group = ng_auto_smooth
_gi = [s.identifier for s in ng_auto_smooth.interface.items_tree if s.item_type == 'SOCKET' and s.in_out == 'INPUT']
_m[_gi[1]] = 0.5236  # Angle
ob_cylinder.location = (-0.06297, -0.02798, 0.95)
ob_cylinder.scale = (1.0, 1.0, 0.95)
ob_cylinder.lineart.crease_threshold = 0.0
_m = ob_cylinder.modifiers.new('Auto Smooth', 'NODES')
_m.node_group = ng_auto_smooth
_gi = [s.identifier for s in ng_auto_smooth.interface.items_tree if s.item_type == 'SOCKET' and s.in_out == 'INPUT']
_m[_gi[1]] = 0.5236  # Angle

# ---- collection membership
col_collection_1.objects.link(ob_rig)
col_collection_1.objects.link(ob_verticaljoint)
col_collection_1.objects.link(ob_lightdome)
col_collection_1.objects.link(ob_fillerlight)
col_collection_1.objects.link(ob_mainlight)
col_collection_1.objects.link(ob_camera)
col_collection_1.objects.link(ob_cylinder_002)
col_collection_1.objects.link(ob_cylinder_001)
col_collection_1.objects.link(ob_cylinder)
def _layer_coll(name, lc=None):
    lc = lc or bpy.context.view_layer.layer_collection
    for c in lc.children:
        if c.name == name: return c
        r = _layer_coll(name, c)
        if r: return r
_layer_coll('Collection 1').holdout = True

# ---- scene / render settings (as saved in the file)
scene.camera = ob_camera
scene.frame_start = 1; scene.frame_end = 250; scene.frame_set(0)
scene.render.engine = 'BLENDER_EEVEE_NEXT'
scene.render.image_settings.compression = 0
scene.render.resolution_x = 96
scene.render.resolution_y = 96
scene.render.dither_intensity = 0.0
scene.render.film_transparent = True
scene.cycles.use_denoising = False
scene.cycles.samples = 128
scene.cycles.sampling_pattern = 'TABULATED_SOBOL'
scene.cycles.use_adaptive_sampling = False
scene.cycles.use_light_tree = False
scene.cycles.blur_glossy = 0.0
scene.cycles.sample_clamp_indirect = 0.0
scene.view_settings.view_transform = 'Standard'
bpy.context.view_layer.update()
